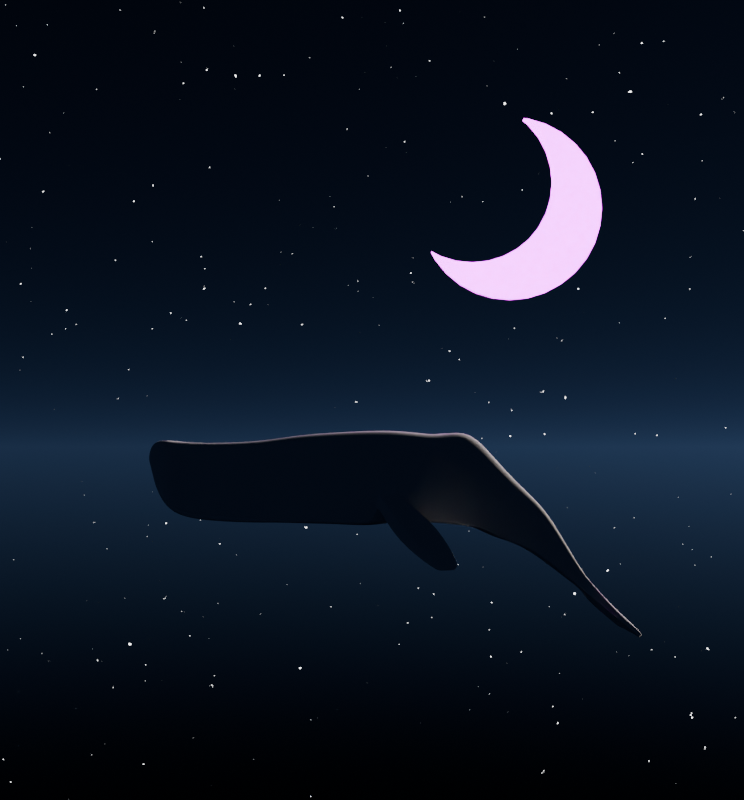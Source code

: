 # Source: Whale10.blend  (saved by Blender 4.0.36; exported with 4.5.12 LTS)
import bpy
from mathutils import Matrix  # noqa: F401  (used for matrix-valued properties, if any)

bpy.ops.wm.read_factory_settings(use_empty=True)
scene = bpy.context.scene
scene.name = 'Scene'

# ---- collections
col_collection = bpy.data.collections.new('Collection'); scene.collection.children.link(col_collection)

# ---- images (referenced by path relative to the original .blend; pixels are not part of the script)
import os
ASSET_DIR = os.environ.get("B2B_ASSET_DIR", "")  # directory of the original .blend (textures are referenced by path, not embedded)
HERE = os.path.dirname(os.path.abspath(__file__))  # packed textures are extracted next to this script under _unpacked/

def load_image(name, relpath, width, height, colorspace="sRGB"):
    """Load a texture the original file referenced (path relative to the .blend, or extracted next to this script)."""
    p = next((c for c in (os.path.join(HERE, relpath), os.path.join(ASSET_DIR, relpath)) if relpath and os.path.exists(c)), "")
    if p:
        img = bpy.data.images.load(p, check_existing=True)
        img.name = name
    else:  # same state as the original file: an image datablock whose file is absent (Cycles renders it pink)
        img = bpy.data.images.new(name, width, height)
        img.source = "FILE"
        img.filepath = "//" + (relpath or name)
    img.colorspace_settings.name = colorspace
    return img
img_mike_petrucci_uif6h1or1ne_unsplash_jpg = load_image('mike-petrucci-uIf6H1or1nE-unsplash.jpg', 'mike-petrucci-uIf6H1or1nE-unsplash.jpg', 1024, 1024, 'sRGB')

# ---- materials (node trees are filled in below, after node groups)
mat_material_002 = bpy.data.materials.new('Material.002')
mat_material_003 = bpy.data.materials.new('Material.003')
mat_material_003.surface_render_method = 'BLENDED'
mat_material_003.blend_method = 'BLEND'

# ---- node groups
ng_smooth_by_angle = bpy.data.node_groups.new('Smooth by Angle', 'GeometryNodeTree')
_s = ng_smooth_by_angle.interface.new_socket(name='Mesh', in_out='OUTPUT', socket_type='NodeSocketGeometry')
_s = ng_smooth_by_angle.interface.new_socket(name='Mesh', in_out='INPUT', socket_type='NodeSocketGeometry')
_s = ng_smooth_by_angle.interface.new_socket(name='Angle', in_out='INPUT', socket_type='NodeSocketFloat')
_s.subtype = 'ANGLE'
_s.default_value = 0.5236
_s.min_value = 0.0
_s.max_value = 3.142
_s.description = 'Maximum face angle for smooth edges'
_s = ng_smooth_by_angle.interface.new_socket(name='Ignore Sharpness', in_out='INPUT', socket_type='NodeSocketBool')
_s.force_non_field = True
ng_smooth_by_angle.is_modifier = True
_N = ng_smooth_by_angle.nodes; _L = ng_smooth_by_angle.links
n0 = _N.new('GeometryNodeSetShadeSmooth'); n0.name = 'Set Shade Smooth'; n0.location = (120, -80)
n0.domain = 'EDGE'
n1 = _N.new('GeometryNodeSetShadeSmooth'); n1.name = 'Set Shade Smooth.001'; n1.location = (300, -80)
n2 = _N.new('NodeGroupOutput'); n2.name = 'Group Output'; n2.location = (480, -80)
n3 = _N.new('GeometryNodeInputMeshEdgeAngle'); n3.name = 'Edge Angle'; n3.location = (-440, -240)
n4 = _N.new('NodeGroupInput'); n4.name = 'Group Input'; n4.location = (-80, -80)
n5 = _N.new('GeometryNodeInputEdgeSmooth'); n5.name = 'Is Edge Smooth'; n5.location = (-260, -120)
n6 = _N.new('GeometryNodeInputShadeSmooth'); n6.name = 'Is Shade Smooth'; n6.location = (-440, -397)
n7 = _N.new('FunctionNodeCompare'); n7.name = 'Compare'; n7.location = (-260, -260)
n7.operation = 'LESS_EQUAL'
n7.inputs[6].default_value = (0.0, 0.0, 0.0, 0.0)
n7.inputs[7].default_value = (0.0, 0.0, 0.0, 0.0)
n8 = _N.new('FunctionNodeBooleanMath'); n8.name = 'Boolean Math.001'; n8.location = (-80, -260)
n9 = _N.new('NodeGroupInput'); n9.name = 'Group Input.001'; n9.location = (-440, -329)
n10 = _N.new('NodeGroupInput'); n10.name = 'Group Input.002'; n10.location = (-259, -189)
n11 = _N.new('FunctionNodeBooleanMath'); n11.name = 'Boolean Math'; n11.location = (-80, -149)
n11.operation = 'OR'
n12 = _N.new('FunctionNodeBooleanMath'); n12.name = 'Boolean Math.002'; n12.location = (-260, -380)
n12.operation = 'OR'
n13 = _N.new('NodeGroupInput'); n13.name = 'Group Input.003'; n13.location = (-440, -460)
_L.new(n3.outputs[0], n7.inputs[0])
_L.new(n1.outputs[0], n2.inputs[0])
_L.new(n9.outputs[1], n7.inputs[1])
_L.new(n7.outputs[0], n8.inputs[0])
_L.new(n4.outputs[0], n0.inputs[0])
_L.new(n0.outputs[0], n1.inputs[0])
_L.new(n8.outputs[0], n0.inputs[2])
_L.new(n10.outputs[2], n11.inputs[1])
_L.new(n5.outputs[0], n11.inputs[0])
_L.new(n11.outputs[0], n0.inputs[1])
_L.new(n13.outputs[2], n12.inputs[1])
_L.new(n6.outputs[0], n12.inputs[0])
_L.new(n12.outputs[0], n8.inputs[1])
n2.is_active_output = True
ng_auto_smooth = bpy.data.node_groups.new('Auto Smooth', 'GeometryNodeTree')
_s = ng_auto_smooth.interface.new_socket(name='Geometry', in_out='OUTPUT', socket_type='NodeSocketGeometry')
_s = ng_auto_smooth.interface.new_socket(name='Geometry', in_out='INPUT', socket_type='NodeSocketGeometry')
_s = ng_auto_smooth.interface.new_socket(name='Angle', in_out='INPUT', socket_type='NodeSocketFloat')
_s.subtype = 'ANGLE'
_s.min_value = 0.0
_s.max_value = 3.142
ng_auto_smooth.is_modifier = True
_N = ng_auto_smooth.nodes; _L = ng_auto_smooth.links
n0 = _N.new('NodeGroupOutput'); n0.name = 'Group Output'; n0.location = (480, -100)
n1 = _N.new('NodeGroupInput'); n1.name = 'Group Input'; n1.location = (-420, -300)
n2 = _N.new('NodeGroupInput'); n2.name = 'Group Input.001'; n2.location = (-60, -100)
n3 = _N.new('GeometryNodeSetShadeSmooth'); n3.name = 'Set Shade Smooth'; n3.location = (120, -100)
n3.domain = 'EDGE'
n4 = _N.new('GeometryNodeSetShadeSmooth'); n4.name = 'Set Shade Smooth.001'; n4.location = (300, -100)
n5 = _N.new('GeometryNodeInputMeshEdgeAngle'); n5.name = 'Edge Angle'; n5.location = (-420, -220)
n6 = _N.new('GeometryNodeInputEdgeSmooth'); n6.name = 'Is Edge Smooth'; n6.location = (-60, -160)
n7 = _N.new('GeometryNodeInputShadeSmooth'); n7.name = 'Is Face Smooth'; n7.location = (-240, -340)
n8 = _N.new('FunctionNodeBooleanMath'); n8.name = 'Boolean Math'; n8.location = (-60, -220)
n9 = _N.new('FunctionNodeCompare'); n9.name = 'Compare'; n9.location = (-240, -180)
n9.operation = 'LESS_EQUAL'
_L.new(n5.outputs[0], n9.inputs[0])
_L.new(n4.outputs[0], n0.inputs[0])
_L.new(n1.outputs[1], n9.inputs[1])
_L.new(n9.outputs[0], n8.inputs[0])
_L.new(n7.outputs[0], n8.inputs[1])
_L.new(n2.outputs[0], n3.inputs[0])
_L.new(n6.outputs[0], n3.inputs[1])
_L.new(n3.outputs[0], n4.inputs[0])
_L.new(n8.outputs[0], n3.inputs[2])
n0.is_active_output = True

# ---- material node trees
mat_material_002.use_nodes = True; mat_material_002.node_tree.nodes.clear()
_N = mat_material_002.node_tree.nodes; _L = mat_material_002.node_tree.links
n0 = _N.new('ShaderNodeBsdfPrincipled'); n0.name = 'Principled BSDF'; n0.location = (10, 300)
n0.inputs[3].default_value = 1.45
n0.inputs[28].default_value = 9.0
n1 = _N.new('ShaderNodeOutputMaterial'); n1.name = 'Material Output'; n1.location = (300, 300)
n1.target = 'CYCLES'
n2 = _N.new('ShaderNodeTexImage'); n2.name = 'Image Texture'; n2.location = (-739, 207)
n2.image = img_mike_petrucci_uif6h1or1ne_unsplash_jpg
n3 = _N.new('ShaderNodeRGBCurve'); n3.name = 'RGB Curves'; n3.location = (-338, 298)
_c = n3.mapping.curves[1]
while len(_c.points) > 2: _c.points.remove(_c.points[-1])
_c.points[0].location = (0.0, 0.0); _c.points[0].handle_type = 'AUTO'
_c.points[1].location = (0.42727, 0.6625); _c.points[1].handle_type = 'AUTO'
_p = _c.points.new(1.0, 1.0); _p.handle_type = 'AUTO'
_c = n3.mapping.curves[2]
while len(_c.points) > 2: _c.points.remove(_c.points[-1])
_c.points[0].location = (0.0, 0.0); _c.points[0].handle_type = 'AUTO'
_c.points[1].location = (0.23182, 0.81875); _c.points[1].handle_type = 'AUTO'
_p = _c.points.new(1.0, 1.0); _p.handle_type = 'AUTO'
_c = n3.mapping.curves[3]
while len(_c.points) > 2: _c.points.remove(_c.points[-1])
_c.points[0].location = (0.0, 0.0); _c.points[0].handle_type = 'AUTO'
_c.points[1].location = (0.98182, 0.775); _c.points[1].handle_type = 'AUTO'
n3.mapping.update()
n4 = _N.new('ShaderNodeOutputMaterial'); n4.name = 'Material Output.001'; n4.location = (0, 0)
n4.target = 'EEVEE'
n5 = _N.new('ShaderNodeMixShader'); n5.name = 'Mix Shader'; n5.location = (0, 0)
n5.label = 'Disable Shadow'
n5.hide = True
n6 = _N.new('ShaderNodeLightPath'); n6.name = 'Light Path'; n6.location = (0, 0)
n6.hide = True
n7 = _N.new('ShaderNodeBsdfTransparent'); n7.name = 'Transparent BSDF'; n7.location = (0, 0)
n7.hide = True
_L.new(n0.outputs[0], n1.inputs[0])
_L.new(n3.outputs[0], n0.inputs[27])
_L.new(n2.outputs[0], n3.inputs[1])
_L.new(n0.outputs[0], n5.inputs[1])
_L.new(n5.outputs[0], n4.inputs[0])
_L.new(n6.outputs[1], n5.inputs[0])
_L.new(n7.outputs[0], n5.inputs[2])
n1.is_active_output = True
mat_material_003.use_nodes = True; mat_material_003.node_tree.nodes.clear()
_N = mat_material_003.node_tree.nodes; _L = mat_material_003.node_tree.links
n0 = _N.new('ShaderNodeOutputMaterial'); n0.name = 'Material Output'; n0.location = (300, 300)
n0.target = 'CYCLES'
n1 = _N.new('ShaderNodeBsdfPrincipled'); n1.name = 'Principled BSDF'; n1.location = (26, 291)
n1.inputs[3].default_value = 1.45
n1.inputs[28].default_value = 7.1
n2 = _N.new('ShaderNodeValToRGB'); n2.name = 'Color Ramp'; n2.location = (-314, 213)
while len(n2.color_ramp.elements) > 1: n2.color_ramp.elements.remove(n2.color_ramp.elements[-1])
n2.color_ramp.elements[0].position = 0.7455; n2.color_ramp.elements[0].color = (0.0, 0.0, 0.0, 1.0)
_e = n2.color_ramp.elements.new(0.8273); _e.color = (1.0, 1.0, 1.0, 1.0)
n3 = _N.new('ShaderNodeTexNoise'); n3.name = 'Noise Texture'; n3.location = (-547, 245)
n3.normalize = False
n3.inputs[2].default_value = 186.3
n3.inputs[3].default_value = 15.0
n4 = _N.new('ShaderNodeOutputMaterial'); n4.name = 'Material Output.001'; n4.location = (0, 0)
n4.target = 'EEVEE'
n5 = _N.new('ShaderNodeMixShader'); n5.name = 'Mix Shader'; n5.location = (0, 0)
n5.label = 'Disable Shadow'
n5.hide = True
n6 = _N.new('ShaderNodeLightPath'); n6.name = 'Light Path'; n6.location = (0, 0)
n6.hide = True
n7 = _N.new('ShaderNodeBsdfTransparent'); n7.name = 'Transparent BSDF'; n7.location = (0, 0)
n7.hide = True
_L.new(n1.outputs[0], n0.inputs[0])
_L.new(n2.outputs[0], n1.inputs[4])
_L.new(n3.outputs[1], n2.inputs[0])
_L.new(n1.outputs[0], n5.inputs[1])
_L.new(n5.outputs[0], n4.inputs[0])
_L.new(n6.outputs[1], n5.inputs[0])
_L.new(n7.outputs[0], n5.inputs[2])
n0.is_active_output = True

# ---- world
world_world = bpy.data.worlds.new('World'); scene.world = world_world
world_world.use_nodes = True; world_world.node_tree.nodes.clear()
_N = world_world.node_tree.nodes; _L = world_world.node_tree.links
n0 = _N.new('ShaderNodeOutputWorld'); n0.name = 'World Output'; n0.location = (329, 345)
n1 = _N.new('ShaderNodeBackground'); n1.name = 'Background'; n1.location = (39, 345)
n1.inputs[1].default_value = 0.02
n2 = _N.new('ShaderNodeTexSky'); n2.name = 'Sky Texture'; n2.location = (-161, 325)
n2.sun_direction = (-0.1101, -0.1498, 0.9826)
n2.sun_rotation = 1.236
n2.altitude = 5000.0
n2.air_density = 0.1
n2.dust_density = 0.0
n2.ozone_density = 2.0
_L.new(n1.outputs[0], n0.inputs[0])
_L.new(n2.outputs[0], n1.inputs[0])
n0.is_active_output = True
world_world.color = (0.05088, 0.05088, 0.05088)
world_world.use_sun_shadow = False
world_world.sun_shadow_jitter_overblur = 0.0

# ---- cameras
cam_camera = bpy.data.cameras.new('Camera')

# ---- lights
light_sun = bpy.data.lights.new('Sun', 'SUN')
light_sun.transmission_factor = 0.0
light_sun.energy = 1.0

# ---- meshes
me_cube = bpy.data.meshes.new('Cube')
me_cube.from_pydata([(-0.8619, -0.1505, -0.4218), (-0.932, -0.1505, 0.3353), (-0.7432, 0.2976, -0.4218), (-0.8133, 0.2976, 0.3353), (0.9349, -0.6421, -1.161), (0.9143, -0.6421, 0.3619), (0.9448, 0.6075, -1.161), (0.9242, 0.6075, 0.3619), (0.008242, 0.4857, -1.115), (0.07417, 0.4857, 0.3407), (0.03297, -0.4808, -1.115), (0.0989, -0.4808, 0.3407), (-0.5936, 0.4201, -0.7642), (-0.7335, -0.3466, 0.4098), (-0.6224, 0.4201, 0.4098), (-0.7046, -0.3466, -0.7642), (-0.8471, 0.07847, -0.4218), (-0.9171, 0.07847, 0.3353), (0.9448, -0.03461, -1.161), (0.9242, -0.03461, 0.3619), (0.0989, 8.859e-08, 0.3407), (0.03297, 1.55e-08, -1.115), (-0.659, 0.04419, -0.7642), (-0.2947, 0.4875, 0.3691), (-0.3107, -0.4162, -1.037), (-0.2824, 0.4875, -1.037), (-0.3231, -0.4162, 0.3691), (-0.2903, 0.02209, 0.3691), (-0.278, 0.02209, -1.037), (-0.4194, 0.4538, -0.9478), (-0.5584, -0.4209, 0.3832), (-0.4499, 0.03314, -0.9478), (-0.4689, 0.4538, 0.3832), (-0.5089, -0.4209, -0.9478), (-0.4994, 0.03314, 0.3832), (2.636, -0.8745, -1.178), (2.624, -0.8745, 0.5514), (2.458, 0.7855, -1.178), (2.446, 0.7855, 0.5514), (2.527, -0.04945, -1.178), (2.515, -0.04945, 0.5514), (1.897, 0.6751, -1.167), (1.897, -0.03461, -1.167), (1.883, -0.7691, -1.167), (1.85, -0.7691, 0.4913), (1.865, -0.03461, 0.4913), (1.865, 0.6751, 0.4913), (1.436, -0.03461, -1.153), (1.475, -0.6796, -1.153), (1.386, -0.03461, 0.4199), (1.436, 0.6202, -1.153), (1.426, -0.6796, 0.4199), (1.386, 0.6202, 0.4199), (4.135, -0.8385, -1.137), (4.32, -0.8385, 0.5234), (3.962, 0.7325, -1.137), (4.147, 0.7325, 0.5234), (4.026, -0.01345, -1.137), (4.211, -0.01345, 0.5234), (3.26, -0.03062, 0.5843), (3.188, 0.8165, 0.5843), (3.268, -0.9149, -1.224), (3.376, -0.9149, 0.5843), (3.08, 0.8165, -1.224), (3.152, -0.03062, -1.224), (5.0, -0.7143, -1.21), (5.199, -0.7143, 0.6072), (4.91, 0.5798, -1.21), (5.109, 0.5798, 0.6072), (4.954, 0.06398, -1.21), (5.153, 0.06398, 0.6072), (5.747, -0.5515, -1.503), (6.21, -0.5515, -0.5008), (5.707, 0.3658, -1.503), (6.17, 0.3658, -0.5008), (5.735, 0.05136, -1.503), (6.197, 0.05136, -0.5008), (7.49, -0.2635, -2.552), (7.61, -0.2635, -2.363), (7.478, 0.006853, -2.552), (7.598, 0.006853, -2.363), (7.486, -0.08581, -2.552), (7.606, -0.08581, -2.363), (6.971, -0.01145, -1.411), (6.952, 0.2109, -1.411), (6.624, -0.4379, -1.86), (6.98, -0.4379, -1.411), (6.596, 0.2109, -1.86), (6.615, -0.01145, -1.86), (8.406, -0.9982, -3.364), (8.437, -0.9982, -3.298), (8.409, 0.6858, -3.364), (8.44, 0.6858, -3.298), (8.388, -0.1108, -3.364), (8.419, -0.1108, -3.298), (7.741, -0.09833, -2.791), (7.712, -0.6976, -2.791), (7.793, -0.6976, -2.645), (7.822, -0.09833, -2.645), (7.786, 0.3869, -2.645), (7.705, 0.3869, -2.791), (7.908, -0.1046, -2.919), (8.099, -0.8789, -2.971), (8.109, 0.6079, -2.971), (7.862, -0.8789, -2.919), (8.145, -0.1046, -2.971), (7.871, 0.6079, -2.919), (8.119, -0.1077, -3.125), (8.262, -0.9603, -3.125), (8.282, 0.6804, -3.125), (8.091, -0.9603, -3.125), (8.29, -0.1077, -3.125), (8.112, 0.6804, -3.125), (-0.8574, -0.07995, -0.4218), (0.9173, -0.4549, 0.3619), (0.0989, -0.3326, 0.3407), (0.03297, -0.3326, -1.115), (-0.6906, -0.2261, -0.7642), (-0.7194, -0.2261, 0.4098), (-0.9274, -0.07995, 0.3353), (0.9379, -0.4549, -1.161), (-0.313, -0.2811, 0.3691), (-0.3006, -0.2811, -1.037), (-0.4907, -0.281, -0.9478), (-0.5402, -0.281, 0.3832), (2.59, -0.6202, 0.5514), (2.602, -0.6202, -1.178), (1.854, -0.5427, 0.4913), (1.887, -0.5427, -1.167), (1.463, -0.4808, -1.153), (1.413, -0.4808, 0.4199), (4.287, -0.5842, 0.5234), (4.101, -0.5842, -1.137), (3.341, -0.6423, 0.5843), (3.233, -0.6423, -1.224), (5.184, -0.4744, 0.6072), (4.986, -0.4744, -1.21), (6.206, -0.3657, -0.5008), (5.743, -0.3657, -1.503), (7.608, -0.2087, -2.363), (7.489, -0.2087, -2.552), (6.977, -0.3065, -1.411), (6.621, -0.3065, -1.86), (8.403, -0.7176, -3.298), (8.372, -0.7176, -3.364), (7.721, -0.5129, -2.791), (7.802, -0.5129, -2.645), (7.876, -0.6403, -2.919), (8.113, -0.6403, -2.971), (8.1, -0.6975, -3.125), (8.27, -0.6975, -3.125), (-0.9223, -0.0007406, 0.3353), (0.9414, -0.2447, -1.161), (2.565, -0.3348, -1.178), (1.859, -0.2887, 0.4913), (1.4, -0.2577, 0.4199), (4.064, -0.2988, -1.137), (3.3, -0.3365, 0.5843), (4.97, -0.2052, -1.21), (5.739, -0.1572, -1.503), (7.488, -0.1473, -2.552), (6.974, -0.159, -1.411), (8.408, -0.4118, -3.364), (7.812, -0.3056, -2.645), (8.129, -0.3724, -2.971), (8.28, -0.4026, -3.125), (-0.8522, -0.0007406, -0.4218), (0.9208, -0.2447, 0.3619), (0.0989, -0.1663, 0.3407), (0.03297, -0.1663, -1.115), (-0.6748, -0.09098, -0.7642), (-0.7036, -0.09098, 0.4098), (-0.3017, -0.1295, 0.3691), (-0.2893, -0.1295, -1.037), (-0.4703, -0.1239, -0.9478), (-0.5198, -0.1239, 0.3832), (2.552, -0.3348, 0.5514), (1.892, -0.2887, -1.167), (1.449, -0.2577, -1.153), (4.249, -0.2988, 0.5234), (3.192, -0.3365, -1.224), (5.169, -0.2052, 0.6072), (6.201, -0.1572, -0.5008), (7.607, -0.1473, -2.363), (6.618, -0.159, -1.86), (8.44, -0.4118, -3.298), (7.731, -0.3056, -2.791), (7.892, -0.3724, -2.919), (8.11, -0.4026, -3.125), (-0.8468, 0.227, 0.3353), (0.9448, 0.4006, -1.161), (-0.7767, 0.227, -0.4218), (0.9242, 0.4006, 0.3619), (0.08214, 0.3292, 0.3407), (0.01621, 0.3292, -1.115), (-0.6147, 0.299, -0.7642), (-0.6435, 0.299, 0.4098), (-0.281, 0.3376, -1.037), (-0.2933, 0.3376, 0.3691), (-0.4293, 0.3183, -0.9478), (-0.4787, 0.3183, 0.3832), (2.48, 0.5165, -1.178), (2.468, 0.5165, 0.5514), (1.865, 0.4464, 0.4913), (1.897, 0.4464, -1.167), (1.436, 0.4092, -1.153), (1.386, 0.4092, 0.4199), (3.982, 0.4921, -1.137), (4.168, 0.4921, 0.5234), (3.103, 0.5436, -1.224), (3.211, 0.5436, 0.5843), (4.924, 0.4136, -1.21), (5.123, 0.4136, 0.6072), (5.716, 0.2645, -1.503), (6.179, 0.2645, -0.5008), (7.481, -0.023, -2.552), (7.6, -0.023, -2.363), (6.602, 0.1393, -1.86), (6.958, 0.1393, -1.411), (8.376, 0.4172, -3.364), (8.407, 0.4172, -3.298), (7.717, 0.2305, -2.791), (7.797, 0.2305, -2.645), (7.883, 0.3783, -2.919), (8.121, 0.3783, -2.971), (8.114, 0.4264, -3.125), (8.285, 0.4264, -3.125), (-0.815, 0.1461, -0.4218), (0.9242, 0.1637, 0.3619), (0.09126, 0.15, 0.3407), (0.02533, 0.15, -1.115), (-0.6388, 0.1603, -0.7642), (-0.6676, 0.1603, 0.4098), (-0.2793, 0.1659, -1.037), (-0.2917, 0.1659, 0.3691), (-0.4405, 0.1631, -0.9478), (-0.49, 0.1631, 0.3832), (2.493, 0.2085, 0.5514), (1.897, 0.1846, -1.167), (1.436, 0.1677, -1.153), (4.191, 0.217, 0.5234), (3.13, 0.2311, -1.224), (5.139, 0.2233, 0.6072), (6.189, 0.1485, -0.5008), (7.603, -0.05718, -2.363), (6.609, 0.05725, -1.86), (8.452, 0.1226, -3.298), (7.73, 0.05155, -2.791), (7.897, 0.1155, -2.919), (8.117, 0.1357, -3.125), (-0.8851, 0.1461, 0.3353), (0.9448, 0.1637, -1.161), (2.506, 0.2085, -1.178), (1.865, 0.1846, 0.4913), (1.386, 0.1677, 0.4199), (4.006, 0.217, -1.137), (3.238, 0.2311, 0.5843), (4.941, 0.2233, -1.21), (5.726, 0.1485, -1.503), (7.484, -0.05718, -2.552), (6.965, 0.05725, -1.411), (8.42, 0.1226, -3.364), (7.811, 0.05155, -2.645), (8.134, 0.1155, -2.971), (8.288, 0.1357, -3.125), (3.716, -0.02203, 0.5811), (3.673, -0.8767, -1.147), (3.492, 0.7745, -1.147), (3.648, 0.7745, 0.5811), (3.829, -0.8767, 0.5811), (3.56, -0.02203, -1.147), (3.794, -0.6133, 0.5811), (3.638, -0.6133, -1.147), (3.755, -0.3176, 0.5811), (3.599, -0.3176, -1.147), (3.514, 0.5179, -1.147), (3.67, 0.5179, 0.5811), (3.539, 0.224, -1.147), (3.695, 0.224, 0.5811), (4.352, 0.01443, -1.167), (4.438, -0.6302, -1.167), (4.677, -0.7938, 0.5065), (4.591, 0.01443, 0.5065), (4.534, 0.6775, 0.5065), (4.295, 0.5449, -1.167), (4.411, -0.5447, -1.167), (4.651, -0.5447, 0.5065), (4.621, -0.2651, 0.5065), (4.382, -0.2651, -1.167), (4.313, 0.4639, -1.167), (4.552, 0.4639, 0.5065), (4.334, 0.2193, -1.167), (4.573, 0.2193, 0.5065), (7.434, -0.06568, -2.16), (7.256, -0.3107, -2.365), (7.239, 0.0621, -2.365), (7.423, 0.0621, -2.16), (7.439, -0.3107, -2.16), (7.25, -0.06568, -2.365), (7.438, -0.2352, -2.16), (7.254, -0.2352, -2.365), (7.436, -0.1504, -2.16), (7.252, -0.1504, -2.365), (7.243, 0.02093, -2.365), (7.426, 0.02093, -2.16), (7.247, -0.02621, -2.365), (7.43, -0.02621, -2.16), (6.62, 0.2884, -0.9013), (6.654, -0.4947, -0.9013), (6.214, 0.01996, -1.632), (6.643, 0.01996, -0.9013), (6.225, -0.4947, -1.632), (6.191, 0.2884, -1.632), (6.222, -0.3361, -1.632), (6.651, -0.3361, -0.9013), (6.647, -0.1581, -0.9013), (6.218, -0.1581, -1.632), (6.628, 0.2019, -0.9013), (6.199, 0.2019, -1.632), (6.207, 0.1029, -1.632), (6.636, 0.1029, -0.9013), (5.429, 0.05767, -1.312), (5.458, -0.6329, -1.312), (5.709, -0.6329, 0.003776), (5.68, 0.05767, 0.003776), (5.644, 0.4728, 0.003776), (5.393, 0.4728, -1.312), (5.449, -0.4201, -1.312), (5.7, -0.4201, 0.003776), (5.69, -0.1812, 0.003776), (5.439, -0.1812, -1.312), (5.404, 0.339, -1.312), (5.656, 0.339, 0.003776), (5.417, 0.1859, -1.312), (5.669, 0.1859, 0.003776), (-0.9922, -0.1505, 0.07342), (-0.8735, 0.2976, 0.07342), (0.9313, 0.6075, -0.165), (0.9214, -0.6421, -0.165), (0.07609, -0.4808, -0.163), (0.05137, 0.4857, -0.163), (-0.6124, 0.4201, 0.003732), (-0.7235, -0.3466, 0.003732), (-0.9774, 0.07847, 0.07342), (-0.3188, -0.4162, -0.1171), (-0.2904, 0.4875, -0.1171), (-0.4518, 0.4538, -0.07714), (-0.5412, -0.4209, -0.07714), (2.45, 0.7855, -0.04668), (2.628, -0.8745, -0.04668), (1.861, -0.7691, -0.08231), (1.876, 0.6751, -0.08231), (1.403, 0.6202, -0.1243), (1.443, -0.6796, -0.1243), (4.083, 0.7325, -0.05076), (4.256, -0.8385, -0.05076), (3.151, 0.8165, -0.04111), (3.339, -0.9149, -0.04111), (5.04, 0.5798, -0.02151), (5.13, -0.7143, -0.02151), (6.01, 0.3658, -0.8473), (6.05, -0.5515, -0.8473), (7.556, 0.006853, -2.428), (7.568, -0.2635, -2.428), (6.829, 0.2109, -1.566), (6.857, -0.4379, -1.566), (8.429, 0.6858, -3.321), (8.427, -0.9982, -3.321), (8.408, -0.1108, -3.321), (7.765, -0.6976, -2.695), (7.758, 0.3869, -2.695), (8.017, -0.8789, -2.953), (8.027, 0.6079, -2.953), (8.203, -0.9603, -3.125), (8.223, 0.6804, -3.125), (8.392, -0.7176, -3.321), (-0.9876, -0.07995, 0.07342), (8.429, -0.4118, -3.321), (-0.9825, -0.0007406, 0.07342), (8.396, 0.4172, -3.321), (-0.907, 0.227, 0.07342), (-0.9453, 0.1461, 0.07342), (8.441, 0.1226, -3.321), (3.594, 0.7745, -0.01674), (3.775, -0.8767, -0.01674), (4.594, -0.7938, -0.07244), (4.451, 0.6775, -0.07244), (7.359, 0.0621, -2.231), (7.376, -0.3107, -2.231), (6.506, -0.4947, -1.154), (6.472, 0.2884, -1.154), (5.622, -0.6329, -0.4514), (5.557, 0.4728, -0.4514), (3.355, -0.9132, -0.3326), (3.751, -0.8784, -0.325), (-0.8434, 0.2976, -0.04093), (0.9344, 0.6075, -0.395), (0.9245, -0.6421, -0.395), (0.06614, -0.4808, -0.3829), (0.04141, 0.4857, -0.3829), (-0.6081, 0.4201, -0.1736), (-0.7191, -0.3466, -0.1736), (-0.9473, 0.07847, -0.04093), (-0.3169, -0.4162, -0.3294), (-0.2886, 0.4875, -0.3294), (-0.4443, 0.4538, -0.2782), (-0.5338, -0.4209, -0.2782), (2.452, 0.7855, -0.3078), (2.63, -0.8745, -0.3078), (1.881, 0.6751, -0.3328), (1.411, 0.6202, -0.3619), (4.055, 0.7325, -0.3015), (4.228, -0.8385, -0.3015), (3.135, 0.8165, -0.3142), (5.01, 0.5798, -0.296), (5.1, -0.7143, -0.296), (5.94, 0.3658, -0.9987), (5.98, -0.5515, -0.9987), (7.538, 0.006853, -2.457), (7.55, -0.2635, -2.457), (6.775, 0.2109, -1.634), (8.424, 0.6858, -3.331), (8.422, -0.9982, -3.331), (8.404, -0.1108, -3.331), (7.745, 0.3869, -2.718), (7.991, 0.6079, -2.945), (8.197, 0.6804, -3.125), (8.388, -0.7176, -3.331), (-0.9576, -0.07995, -0.04093), (8.424, -0.4118, -3.331), (-0.9524, -0.0007406, -0.04093), (8.391, 0.4172, -3.331), (-0.8769, 0.227, -0.04093), (-0.9152, 0.1461, -0.04093), (8.436, 0.1226, -3.331), (3.571, 0.7745, -0.2778), (4.415, 0.6469, -0.3252), (7.332, 0.0621, -2.262), (6.407, 0.2884, -1.264), (5.519, 0.4728, -0.6501), (-0.9621, -0.1505, -0.04093), (1.866, -0.7691, -0.3328), (3.323, -0.9149, -0.3142), (6.803, -0.4379, -1.634), (7.752, -0.6976, -2.718), (7.981, -0.8789, -2.945), (8.177, -0.9603, -3.125), (3.751, -0.8767, -0.2778), (4.558, -0.756, -0.3252), (7.348, -0.3107, -2.262), (6.441, -0.4947, -1.264), (5.584, -0.6329, -0.6501), (3.34, -0.9132, -0.3187), (3.73, -0.8784, -0.2504), (-0.7546, 0.2976, -0.3789), (0.9436, 0.6075, -1.075), (0.9337, -0.6027, -1.075), (0.03671, -0.4414, -1.033), (0.01198, 0.4857, -1.033), (-0.5952, 0.4201, -0.6975), (-0.7063, -0.3466, -0.6975), (-0.8584, 0.07847, -0.3789), (-0.3114, -0.3768, -0.9568), (-0.2831, 0.4875, -0.9568), (-0.4222, 0.4538, -0.8722), (-0.5117, -0.4209, -0.8722), (2.457, 0.7855, -1.08), (2.635, -0.8745, -1.08), (1.896, 0.6751, -1.073), (1.433, 0.6202, -1.064), (3.972, 0.7325, -1.042), (4.145, -0.8385, -1.042), (3.086, 0.8165, -1.121), (4.921, 0.5798, -1.107), (5.011, -0.7143, -1.107), (5.734, 0.3658, -1.446), (5.774, -0.5515, -1.446), (7.485, 0.006853, -2.541), (7.497, -0.2635, -2.541), (6.616, 0.2109, -1.835), (8.41, 0.6858, -3.36), (8.408, -0.9982, -3.36), (8.39, -0.1108, -3.36), (7.709, 0.3869, -2.783), (7.885, 0.6079, -2.922), (8.121, 0.6804, -3.125), (8.374, -0.7176, -3.36), (-0.8687, -0.07995, -0.3789), (8.41, -0.4118, -3.36), (-0.8635, -0.0007406, -0.3789), (8.377, 0.4172, -3.36), (-0.788, 0.227, -0.3789), (-0.8263, 0.1461, -0.3789), (8.422, 0.1226, -3.36), (3.501, 0.7745, -1.049), (4.308, 0.5564, -1.072), (7.25, 0.0621, -2.353), (6.215, 0.2884, -1.591), (5.407, 0.4728, -1.237), (-0.8732, -0.1505, -0.3789), (1.881, -0.7691, -1.073), (1.472, -0.6796, -1.064), (3.275, -0.9149, -1.121), (6.644, -0.4379, -1.835), (7.716, -0.6976, -2.783), (7.875, -0.8789, -2.922), (8.101, -0.9603, -3.125), (3.682, -0.8767, -1.049), (4.452, -0.6444, -1.072), (7.266, -0.3107, -2.353), (6.25, -0.4947, -1.591), (5.472, -0.6329, -1.237), (-0.8764, -0.1505, -0.3669), (1.88, -0.7691, -1.047), (1.472, -0.6796, -1.039), (3.276, -0.9149, -1.093), (6.65, -0.4379, -1.828), (7.718, -0.6976, -2.781), (7.879, -0.8789, -2.923), (8.104, -0.9603, -3.125), (3.684, -0.8767, -1.022), (4.455, -0.6483, -1.046), (7.269, -0.3107, -2.35), (6.256, -0.4947, -1.579), (5.476, -0.6329, -1.217), (-0.7577, 0.2976, -0.3669), (0.9433, 0.6075, -1.051), (0.9334, -0.6421, -1.051), (0.03775, -0.4808, -1.01), (0.01302, 0.4857, -1.01), (-0.5957, 0.4201, -0.679), (-0.7067, -0.3466, -0.679), (-0.8615, 0.07847, -0.3669), (-0.3116, -0.4162, -0.9347), (-0.2833, 0.4875, -0.9347), (-0.423, 0.4538, -0.8512), (-0.5125, -0.4209, -0.8512), (2.457, 0.7855, -1.052), (2.635, -0.8745, -1.052), (1.895, 0.6751, -1.047), (1.432, 0.6202, -1.039), (3.975, 0.7325, -1.016), (4.148, -0.8385, -1.016), (3.088, 0.8165, -1.093), (4.924, 0.5798, -1.079), (5.014, -0.7143, -1.079), (5.741, 0.3658, -1.43), (5.781, -0.5515, -1.43), (7.487, 0.006853, -2.538), (7.499, -0.2635, -2.538), (6.621, 0.2109, -1.828), (8.411, 0.6858, -3.359), (8.408, -0.9982, -3.359), (8.39, -0.1108, -3.359), (7.711, 0.3869, -2.781), (7.889, 0.6079, -2.923), (8.124, 0.6804, -3.125), (8.374, -0.7176, -3.359), (-0.8718, -0.07995, -0.3669), (8.411, -0.4118, -3.359), (-0.8667, -0.0007406, -0.3669), (8.378, 0.4172, -3.359), (-0.7912, 0.227, -0.3669), (-0.8295, 0.1461, -0.3669), (8.423, 0.1226, -3.359), (3.503, 0.7745, -1.022), (4.312, 0.5596, -1.046), (7.253, 0.0621, -2.35), (6.222, 0.2884, -1.579), (5.411, 0.4728, -1.217), (-0.7524, 0.2976, -0.387), (0.9438, 0.6075, -1.091), (0.9339, -0.6421, -1.091), (0.036, -0.4808, -1.048), (0.01128, 0.4857, -1.048), (-0.5949, 0.4201, -0.7101), (-0.706, -0.3466, -0.7101), (-0.8563, 0.07847, -0.387), (-0.3113, -0.4162, -0.9719), (-0.2829, 0.4875, -0.9719), (-0.4217, 0.4538, -0.8865), (-0.5112, -0.4209, -0.8865), (2.457, 0.7855, -1.098), (2.635, -0.8745, -1.098), (1.896, 0.6751, -1.091), (1.433, 0.6202, -1.081), (3.97, 0.7325, -1.06), (4.143, -0.8385, -1.06), (3.085, 0.8165, -1.141), (4.919, 0.5798, -1.127), (5.009, -0.7143, -1.127), (5.729, 0.3658, -1.457), (5.769, -0.5515, -1.457), (7.484, 0.006853, -2.543), (7.496, -0.2635, -2.543), (6.612, 0.2109, -1.84), (8.41, 0.6858, -3.361), (8.407, -0.9982, -3.361), (8.389, -0.1108, -3.361), (7.708, 0.3869, -2.784), (7.882, 0.6079, -2.921), (8.119, 0.6804, -3.125), (8.373, -0.7176, -3.361), (-0.8665, -0.07995, -0.387), (8.41, -0.4118, -3.361), (-0.8614, -0.0007406, -0.387), (8.377, 0.4172, -3.361), (-0.7859, 0.227, -0.387), (-0.8242, 0.1461, -0.387), (8.422, 0.1226, -3.361), (3.499, 0.7745, -1.068), (4.306, 0.5543, -1.09), (7.248, 0.0621, -2.355), (6.211, 0.2884, -1.598), (5.404, 0.4728, -1.252), (-0.8711, -0.1505, -0.387), (1.881, -0.7691, -1.091), (1.473, -0.6796, -1.081), (3.273, -0.9149, -1.141), (6.64, -0.4379, -1.84), (7.715, -0.6976, -2.784), (7.873, -0.8789, -2.921), (8.099, -0.9603, -3.125), (3.68, -0.8767, -1.068), (4.449, -0.6417, -1.09), (7.264, -0.3107, -2.355), (6.245, -0.4947, -1.598), (5.469, -0.6329, -1.252), (-0.8494, 0.01437, 0.3486), (-0.846, 0.06771, 0.3486), (-0.6779, 0.1228, 0.3988), (-0.6915, 0.04463, 0.3988), (-0.5646, 0.03719, 0.3809), (-0.5583, 0.1247, 0.3809), (-0.7022, -0.0464, 0.3988), (-0.5784, -0.06859, 0.3809), (-0.8244, 0.1133, 0.3486), (-0.8002, 0.01224, 0.3237), (-0.7979, 0.04734, 0.3237), (-0.6963, 0.03215, 0.3567), (-0.6128, 0.02726, 0.345), (-0.7033, -0.02775, 0.3567), (-0.6218, -0.04234, 0.345), (-0.6832, 0.1102, 0.3661), (-0.6923, 0.05816, 0.3661), (-0.795, 0.07352, 0.3327), (-0.6079, 0.05321, 0.3542), (-0.6036, 0.1114, 0.3542), (-0.7807, 0.1038, 0.3327), (3.325, -0.9037, -0.8777), (3.632, -0.8878, -0.8587), (3.379, -0.903, -0.6525), (3.391, -0.903, -0.656), (3.676, -0.8885, -0.6355), (3.692, -0.8885, -0.6541), (3.331, -0.9037, -0.8451), (3.366, -0.9037, -0.6514), (3.641, -0.8878, -0.8275), (3.692, -0.8878, -0.6423), (3.329, -0.9037, -0.857), (3.33, -0.9037, -0.8522), (3.638, -0.8878, -0.8388), (3.639, -0.8878, -0.8342), (4.448, -1.568, -1.986), (4.703, -1.555, -1.981), (4.493, -1.567, -1.928), (4.503, -1.567, -1.929), (4.739, -1.555, -1.924), (4.753, -1.555, -1.929), (4.453, -1.568, -1.977), (4.482, -1.568, -1.928), (4.71, -1.555, -1.973), (4.752, -1.555, -1.926), (4.451, -1.568, -1.98), (4.452, -1.568, -1.979), (4.708, -1.555, -1.976), (4.709, -1.555, -1.975), (3.724, -0.9806, -0.8238), (3.722, -0.9806, -0.8302), (3.374, -0.9986, -0.8404), (3.414, -0.9986, -0.6578), (3.367, -0.9986, -0.8712), (3.371, -0.9986, -0.8516), (3.782, -0.9806, -0.6492), (3.721, -0.9806, -0.8345), (3.715, -0.9806, -0.8532), (3.764, -0.9814, -0.6428), (3.428, -0.9978, -0.6588), (3.372, -0.9986, -0.8471), (3.441, -0.9978, -0.6621), (3.782, -0.9814, -0.6603), (1.364, -0.6734, -0.3673), (1.454, -0.6796, -0.4687), (1.448, -0.6796, -0.2751), (1.536, -0.698, -0.3559), (1.454, -0.6796, -0.4687), (1.45, -0.6982, -0.3619), (1.364, -0.6921, -0.3673), (1.448, -0.6982, -0.2751), (1.536, -0.7167, -0.3559), (4.387, -1.258, -1.432), (3.698, -1.293, -1.451), (3.685, -1.293, -1.488), (4.501, -1.258, -1.225), (4.38, -1.258, -1.444), (4.465, -1.259, -1.218), (4.501, -1.259, -1.238), (4.383, -1.258, -1.439), (3.776, -1.293, -1.235), (3.693, -1.293, -1.464), (4.368, -1.258, -1.466), (3.805, -1.292, -1.237), (3.695, -1.293, -1.459), (3.83, -1.292, -1.241), (4.745, -1.542, -1.962), (4.371, -1.562, -1.968), (4.364, -1.562, -1.981), (4.806, -1.542, -1.891), (4.741, -1.542, -1.966), (4.787, -1.543, -1.889), (4.807, -1.543, -1.896), (4.743, -1.542, -1.964), (4.414, -1.562, -1.895), (4.369, -1.562, -1.973), (4.734, -1.542, -1.973), (4.429, -1.561, -1.895), (4.37, -1.562, -1.971), (4.443, -1.561, -1.897)], [], [(380, 189, 3, 336), (340, 9, 7, 337), (177, 42, 39, 153), (342, 13, 1, 335), (116, 120, 4, 10), (118, 119, 1, 13), (114, 115, 11, 5), (122, 116, 10, 24), (338, 5, 11, 339), (345, 23, 9, 340), (336, 3, 14, 341), (113, 117, 15, 0), (124, 118, 13, 30), (347, 30, 13, 342), (151, 171, 634, 628), (227, 231, 22, 16), (233, 230, 21, 28), (228, 229, 20, 19), (171, 175, 635, 634), (230, 251, 18, 21), (204, 41, 37, 201), (378, 151, 17, 343), (235, 233, 28, 31), (229, 234, 27, 20), (339, 11, 26, 344), (115, 121, 26, 11), (346, 32, 23, 345), (123, 122, 24, 33), (117, 123, 33, 15), (341, 14, 32, 346), (231, 235, 31, 22), (234, 236, 34, 27), (344, 26, 30, 347), (121, 124, 30, 26), (623, 266, 53, 587), (278, 265, 58, 240), (127, 44, 36, 125), (351, 46, 38, 348), (253, 45, 40, 237), (616, 43, 35, 583), (617, 48, 43, 616), (254, 49, 45, 253), (352, 52, 46, 351), (130, 51, 44, 127), (205, 50, 41, 204), (178, 47, 42, 177), (152, 18, 47, 178), (190, 6, 50, 205), (114, 5, 51, 130), (337, 7, 52, 352), (228, 19, 49, 254), (572, 4, 48, 617), (286, 281, 66, 135), (288, 279, 69, 158), (275, 267, 55, 207), (274, 270, 57, 156), (271, 269, 54, 131), (383, 268, 56, 354), (348, 38, 60, 356), (125, 36, 62, 133), (153, 39, 64, 180), (201, 37, 63, 209), (237, 40, 59, 256), (583, 35, 61, 618), (328, 323, 72, 137), (330, 321, 75, 159), (386, 283, 68, 358), (292, 282, 70, 242), (624, 280, 65, 590), (289, 284, 67, 211), (625, 294, 77, 594), (306, 293, 82, 244), (392, 325, 74, 360), (334, 324, 76, 243), (627, 322, 71, 592), (331, 326, 73, 213), (150, 108, 90, 143), (188, 107, 93, 162), (303, 295, 79, 215), (302, 298, 81, 160), (299, 297, 78, 139), (387, 296, 80, 362), (390, 307, 84, 364), (314, 308, 86, 141), (316, 309, 88, 184), (318, 312, 87, 217), (320, 310, 83, 260), (626, 311, 85, 619), (375, 143, 90, 367), (382, 246, 94, 368), (374, 109, 92, 366), (264, 111, 94, 246), (622, 110, 89, 597), (225, 112, 91, 219), (215, 79, 100, 221), (594, 77, 96, 620), (244, 82, 98, 262), (362, 80, 99, 370), (160, 81, 95, 186), (139, 78, 97, 146), (221, 100, 106, 223), (620, 96, 104, 621), (262, 98, 105, 263), (370, 99, 103, 372), (186, 95, 101, 187), (146, 97, 102, 148), (223, 106, 112, 225), (621, 104, 110, 622), (263, 105, 111, 264), (372, 103, 109, 374), (187, 101, 107, 188), (148, 102, 108, 150), (164, 148, 150, 165), (104, 147, 149, 110), (163, 146, 148, 164), (96, 145, 147, 104), (183, 139, 146, 163), (77, 140, 145, 96), (377, 185, 143, 375), (311, 313, 142, 85), (315, 314, 141, 161), (301, 299, 139, 183), (294, 300, 140, 77), (110, 149, 144, 89), (165, 150, 143, 185), (322, 327, 138, 71), (329, 328, 137, 182), (35, 126, 134, 61), (176, 125, 133, 157), (273, 271, 131, 179), (266, 272, 132, 53), (280, 285, 136, 65), (287, 286, 135, 181), (167, 114, 130, 155), (4, 120, 129, 48), (48, 129, 128, 43), (155, 130, 127, 154), (154, 127, 125, 176), (172, 175, 124, 121), (170, 174, 123, 117), (174, 173, 122, 123), (168, 172, 121, 115), (335, 1, 119, 376), (175, 171, 118, 124), (166, 170, 117, 113), (173, 169, 116, 122), (167, 168, 115, 114), (171, 151, 119, 118), (169, 152, 120, 116), (43, 128, 126, 35), (21, 18, 152, 169), (250, 17, 629, 636), (19, 20, 168, 167), (28, 21, 169, 173), (16, 22, 170, 166), (232, 250, 636, 630), (20, 27, 172, 168), (31, 28, 173, 174), (22, 31, 174, 170), (27, 34, 175, 172), (45, 154, 176, 40), (49, 155, 154, 45), (19, 167, 155, 49), (282, 287, 181, 70), (265, 273, 179, 58), (40, 176, 157, 59), (324, 329, 182, 76), (111, 165, 185, 94), (293, 301, 183, 82), (310, 315, 161, 83), (368, 94, 185, 377), (82, 183, 163, 98), (98, 163, 164, 105), (105, 164, 165, 111), (147, 187, 188, 149), (145, 186, 187, 147), (140, 160, 186, 145), (313, 316, 184, 142), (300, 302, 160, 140), (149, 188, 162, 144), (327, 330, 159, 138), (126, 153, 180, 134), (272, 274, 156, 132), (285, 288, 158, 136), (120, 152, 178, 129), (129, 178, 177, 128), (376, 119, 151, 378), (128, 177, 153, 126), (103, 224, 226, 109), (248, 223, 225, 249), (99, 222, 224, 103), (247, 221, 223, 248), (80, 216, 222, 99), (259, 215, 221, 247), (249, 225, 219, 261), (109, 226, 220, 92), (366, 92, 220, 379), (307, 317, 218, 84), (319, 318, 217, 245), (305, 303, 215, 259), (333, 331, 213, 258), (325, 332, 214, 74), (296, 304, 216, 80), (291, 289, 211, 257), (283, 290, 212, 68), (38, 202, 210, 60), (252, 201, 209, 241), (277, 275, 207, 255), (7, 192, 206, 52), (251, 190, 205, 239), (239, 205, 204, 238), (52, 206, 203, 46), (46, 203, 202, 38), (268, 276, 208, 56), (23, 32, 200, 198), (12, 29, 199, 195), (9, 23, 198, 193), (29, 25, 197, 199), (238, 204, 201, 252), (8, 6, 190, 194), (14, 3, 189, 196), (7, 9, 193, 192), (25, 8, 194, 197), (2, 12, 195, 191), (32, 14, 196, 200), (381, 250, 189, 380), (343, 17, 250, 381), (42, 238, 252, 39), (47, 239, 238, 42), (18, 251, 239, 47), (270, 277, 255, 57), (39, 252, 241, 64), (279, 291, 257, 69), (321, 333, 258, 75), (298, 305, 259, 81), (309, 319, 245, 88), (107, 249, 261, 93), (81, 259, 247, 95), (95, 247, 248, 101), (101, 248, 249, 107), (224, 263, 264, 226), (222, 262, 263, 224), (216, 244, 262, 222), (226, 264, 246, 220), (379, 220, 246, 382), (317, 320, 260, 218), (332, 334, 243, 214), (304, 306, 244, 216), (290, 292, 242, 212), (202, 237, 256, 210), (192, 228, 254, 206), (206, 254, 253, 203), (203, 253, 237, 202), (276, 278, 240, 208), (198, 200, 236, 234), (195, 199, 235, 231), (193, 198, 234, 229), (199, 197, 233, 235), (194, 190, 251, 230), (196, 189, 250, 232), (192, 193, 229, 228), (197, 194, 230, 233), (191, 195, 231, 227), (200, 196, 232, 236), (210, 256, 278, 276), (64, 241, 277, 270), (60, 210, 276, 268), (241, 209, 275, 277), (134, 180, 274, 272), (59, 157, 273, 265), (61, 134, 272, 266), (157, 133, 271, 273), (356, 60, 268, 383), (133, 62, 269, 271), (180, 64, 270, 274), (209, 63, 267, 275), (256, 59, 265, 278), (208, 240, 292, 290), (57, 255, 291, 279), (56, 208, 290, 283), (255, 207, 289, 291), (132, 156, 288, 285), (58, 179, 287, 282), (179, 131, 286, 287), (53, 132, 285, 280), (207, 55, 284, 289), (587, 53, 280, 624), (240, 58, 282, 292), (354, 56, 283, 386), (156, 57, 279, 288), (131, 54, 281, 286), (291, 289, 284, 280, 285, 288, 279), (218, 260, 306, 304), (88, 245, 305, 298), (84, 218, 304, 296), (245, 217, 303, 305), (142, 184, 302, 300), (83, 161, 301, 293), (85, 142, 300, 294), (161, 141, 299, 301), (364, 84, 296, 387), (141, 86, 297, 299), (184, 88, 298, 302), (217, 87, 295, 303), (260, 83, 293, 306), (619, 85, 294, 625), (214, 243, 320, 317), (75, 258, 319, 309), (258, 213, 318, 319), (74, 214, 317, 307), (138, 159, 316, 313), (76, 182, 315, 310), (182, 137, 314, 315), (71, 138, 313, 311), (592, 71, 311, 626), (243, 76, 310, 320), (213, 73, 312, 318), (159, 75, 309, 316), (137, 72, 308, 314), (360, 74, 307, 390), (212, 242, 334, 332), (69, 257, 333, 321), (68, 212, 332, 325), (257, 211, 331, 333), (136, 158, 330, 327), (70, 181, 329, 324), (181, 135, 328, 329), (65, 136, 327, 322), (211, 67, 326, 331), (590, 65, 322, 627), (242, 70, 324, 334), (358, 68, 325, 392), (158, 69, 321, 330), (135, 66, 323, 328), (414, 358, 392, 439), (66, 359, 391, 323), (416, 360, 390, 438), (72, 361, 389, 308), (86, 365, 388, 297), (420, 364, 387, 437), (411, 354, 386, 436), (54, 355, 385, 281), (62, 357, 384, 269), (431, 379, 382, 434), (402, 343, 381, 433), (433, 381, 380, 432), (421, 366, 379, 431), (428, 376, 378, 430), (423, 368, 377, 429), (440, 335, 376, 428), (429, 377, 375, 427), (425, 372, 374, 426), (102, 371, 373, 108), (424, 370, 372, 425), (97, 369, 371, 102), (418, 362, 370, 424), (78, 363, 369, 97), (108, 373, 367, 90), (426, 374, 366, 421), (434, 382, 368, 423), (427, 375, 367, 422), (308, 389, 365, 86), (438, 390, 364, 420), (437, 387, 362, 418), (323, 391, 361, 72), (439, 392, 360, 416), (297, 388, 363, 78), (281, 385, 359, 66), (436, 386, 358, 414), (36, 349, 357, 62), (407, 348, 356, 413), (435, 383, 354, 411), (5, 338, 353, 51), (396, 337, 352, 410), (410, 352, 351, 409), (51, 353, 350, 44), (44, 350, 349, 36), (409, 351, 348, 407), (269, 384, 355, 54), (403, 344, 347, 406), (400, 341, 346, 405), (405, 346, 345, 404), (398, 339, 344, 403), (430, 378, 343, 402), (406, 347, 342, 401), (395, 336, 341, 400), (404, 345, 340, 399), (397, 338, 339, 398), (401, 342, 335, 440), (399, 340, 337, 396), (432, 380, 336, 395), (413, 356, 383, 435), (384, 357, 393, 394), (447, 384, 394, 453), (543, 413, 435, 565), (357, 442, 452, 393), (562, 432, 395, 525), (529, 399, 396, 526), (531, 401, 440, 512), (527, 397, 398, 528), (534, 404, 399, 529), (525, 395, 400, 530), (536, 406, 401, 531), (560, 430, 402, 532), (528, 398, 403, 533), (535, 405, 404, 534), (530, 400, 405, 535), (533, 403, 406, 536), (539, 409, 407, 537), (540, 410, 409, 539), (526, 396, 410, 540), (565, 435, 411, 541), (537, 407, 413, 543), (566, 436, 414, 544), (569, 439, 416, 546), (567, 437, 418, 548), (568, 438, 420, 550), (557, 427, 422, 552), (564, 434, 423, 553), (556, 426, 421, 551), (548, 418, 424, 554), (554, 424, 425, 555), (555, 425, 426, 556), (559, 429, 427, 557), (512, 440, 428, 558), (553, 423, 429, 559), (558, 428, 430, 560), (551, 421, 431, 561), (563, 433, 432, 562), (532, 402, 433, 563), (561, 431, 434, 564), (541, 411, 436, 566), (550, 420, 437, 567), (546, 416, 438, 568), (544, 414, 439, 569), (359, 415, 451, 391), (361, 417, 450, 389), (365, 443, 449, 388), (355, 412, 448, 385), (371, 445, 446, 373), (369, 444, 445, 371), (363, 419, 444, 369), (373, 446, 422, 367), (389, 450, 443, 365), (391, 451, 417, 361), (388, 449, 419, 363), (385, 448, 415, 359), (349, 408, 442, 357), (338, 397, 691, 693, 353), (353, 693, 694, 441, 350), (350, 441, 408, 349), (384, 447, 412, 355), (589, 473, 498, 614), (591, 475, 497, 613), (595, 479, 496, 612), (586, 470, 495, 611), (606, 490, 493, 609), (577, 461, 492, 608), (608, 492, 491, 607), (596, 480, 490, 606), (603, 487, 489, 605), (598, 482, 488, 604), (615, 499, 487, 603), (604, 488, 486, 602), (600, 484, 485, 601), (599, 483, 484, 600), (593, 477, 483, 599), (601, 485, 480, 596), (609, 493, 482, 598), (602, 486, 481, 597), (613, 497, 479, 595), (612, 496, 477, 593), (614, 498, 475, 591), (611, 495, 473, 589), (582, 466, 472, 588), (610, 494, 470, 586), (571, 455, 469, 585), (585, 469, 468, 584), (584, 468, 466, 582), (578, 462, 465, 581), (575, 459, 464, 580), (580, 464, 463, 579), (573, 457, 462, 578), (605, 489, 461, 577), (581, 465, 460, 576), (570, 454, 459, 575), (579, 463, 458, 574), (572, 456, 457, 573), (576, 460, 499, 615), (574, 458, 455, 571), (607, 491, 454, 570), (588, 472, 494, 610), (545, 474, 511, 524), (547, 476, 510, 523), (516, 503, 509, 522), (542, 471, 508, 521), (518, 505, 506, 519), (517, 504, 505, 518), (549, 478, 504, 517), (519, 506, 481, 552), (523, 510, 503, 516), (524, 511, 476, 547), (522, 509, 478, 549), (521, 508, 474, 545), (538, 467, 502, 515), (527, 456, 501, 514), (514, 501, 500, 513), (513, 500, 467, 538), (520, 507, 471, 542), (447, 520, 542, 412), (441, 513, 538, 408), (693, 691, 697, 698), (397, 527, 514, 692, 691), (408, 538, 515, 442), (448, 521, 545, 415), (449, 522, 549, 419), (451, 524, 547, 417), (450, 523, 516, 443), (446, 519, 552, 422), (419, 549, 517, 444), (444, 517, 518, 445), (445, 518, 519, 446), (412, 542, 521, 448), (443, 516, 522, 449), (417, 547, 523, 450), (415, 545, 524, 451), (473, 544, 569, 498), (475, 546, 568, 497), (479, 550, 567, 496), (470, 541, 566, 495), (490, 561, 564, 493), (461, 532, 563, 492), (492, 563, 562, 491), (480, 551, 561, 490), (487, 558, 560, 489), (482, 553, 559, 488), (499, 512, 558, 487), (488, 559, 557, 486), (484, 555, 556, 485), (483, 554, 555, 484), (477, 548, 554, 483), (485, 556, 551, 480), (493, 564, 553, 482), (486, 557, 552, 481), (497, 568, 550, 479), (496, 567, 548, 477), (498, 569, 546, 475), (495, 566, 544, 473), (466, 537, 543, 472), (494, 565, 541, 470), (455, 526, 540, 469), (469, 540, 539, 468), (468, 539, 537, 466), (462, 533, 536, 465), (459, 530, 535, 464), (464, 535, 534, 463), (457, 528, 533, 462), (489, 560, 532, 461), (465, 536, 531, 460), (454, 525, 530, 459), (463, 534, 529, 458), (456, 527, 528, 457), (460, 531, 512, 499), (458, 529, 526, 455), (491, 562, 525, 454), (472, 543, 565, 494), (63, 588, 610, 267), (191, 607, 570, 2), (8, 574, 571, 6), (15, 576, 615, 0), (4, 572, 573, 10), (25, 579, 574, 8), (2, 570, 575, 12), (33, 581, 576, 15), (166, 605, 577, 16), (10, 573, 578, 24), (29, 580, 579, 25), (12, 575, 580, 29), (24, 578, 581, 33), (41, 584, 582, 37), (50, 585, 584, 41), (6, 571, 585, 50), (267, 610, 586, 55), (37, 582, 588, 63), (284, 611, 589, 67), (326, 614, 591, 73), (295, 612, 593, 79), (312, 613, 595, 87), (144, 602, 597, 89), (261, 609, 598, 93), (112, 601, 596, 91), (79, 593, 599, 100), (100, 599, 600, 106), (106, 600, 601, 112), (162, 604, 602, 144), (0, 615, 603, 113), (93, 598, 604, 162), (113, 603, 605, 166), (91, 596, 606, 219), (227, 608, 607, 191), (16, 577, 608, 227), (219, 606, 609, 261), (55, 586, 611, 284), (87, 595, 612, 295), (73, 591, 613, 312), (67, 589, 614, 326), (474, 590, 627, 511), (476, 592, 626, 510), (503, 619, 625, 509), (471, 587, 624, 508), (505, 621, 622, 506), (504, 620, 621, 505), (478, 594, 620, 504), (506, 622, 597, 481), (510, 626, 619, 503), (511, 627, 592, 476), (509, 625, 594, 478), (508, 624, 590, 474), (467, 583, 618, 502), (456, 572, 617, 501), (501, 617, 616, 500), (500, 616, 583, 467), (507, 623, 587, 471), (629, 631, 644, 645), (632, 633, 647, 646), (629, 628, 637, 638), (631, 629, 638, 639), (17, 151, 628, 629), (175, 34, 632, 635), (236, 232, 630, 633), (34, 236, 633, 632), (639, 638, 637, 641), (640, 639, 641, 642), (628, 634, 641, 637), (632, 631, 639, 640), (634, 635, 642, 641), (635, 632, 640, 642), (647, 643, 644, 646), (643, 648, 645, 644), (633, 630, 643, 647), (636, 629, 645, 648), (631, 632, 646, 644), (630, 636, 648, 643), (502, 618, 659, 660), (721, 714, 671, 676), (393, 452, 651, 652), (618, 61, 649, 659), (507, 520, 657, 662), (453, 394, 654, 653), (442, 515, 655, 656), (394, 393, 652, 654), (61, 266, 650, 649), (515, 502, 660, 655), (447, 453, 653, 658), (623, 507, 662, 661), (266, 623, 661, 650), (452, 442, 656, 651), (520, 447, 658, 657), (663, 664, 675, 676, 671, 672, 667, 668, 666, 665, 670, 669, 674, 673), (722, 715, 669, 670), (723, 716, 663, 673), (714, 717, 672, 671), (724, 718, 675, 664), (717, 719, 667, 672), (725, 722, 670, 665), (716, 724, 664, 663), (726, 723, 673, 674), (727, 725, 665, 666), (718, 721, 676, 675), (719, 720, 668, 667), (715, 726, 674, 669), (720, 727, 666, 668), (654, 652, 689, 690), (655, 660, 688, 679), (653, 654, 690, 686), (661, 662, 678, 684), (652, 651, 687, 689), (660, 659, 682, 688), (649, 650, 685, 681), (651, 656, 680, 687), (658, 653, 686, 683), (650, 661, 684, 685), (657, 658, 683, 677), (659, 649, 681, 682), (656, 655, 679, 680), (662, 657, 677, 678), (696, 695, 699), (694, 693, 698, 699), (694, 692, 514, 513, 441), (691, 692, 695, 697), (692, 694, 699, 695), (699, 698, 696), (697, 695, 696), (698, 697, 696), (690, 689, 713, 706), (679, 688, 712, 701), (686, 690, 706, 705), (684, 678, 707, 704), (689, 687, 711, 713), (688, 682, 709, 712), (681, 685, 710, 702), (687, 680, 708, 711), (683, 686, 705, 703), (685, 684, 704, 710), (677, 683, 703, 700), (682, 681, 702, 709), (680, 679, 701, 708), (678, 677, 700, 707), (706, 713, 727, 720), (701, 712, 726, 715), (705, 706, 720, 719), (704, 707, 721, 718), (713, 711, 725, 727), (712, 709, 723, 726), (702, 710, 724, 716), (711, 708, 722, 725), (703, 705, 719, 717), (710, 704, 718, 724), (700, 703, 717, 714), (709, 702, 716, 723), (708, 701, 715, 722), (707, 700, 714, 721)])
me_cube.polygons.foreach_set('use_smooth', [True] * 722)
_uv = me_cube.uv_layers.new(name='UVMap')
_uv.uv.foreach_set('vector', [0.5385, 0.2097, 0.625, 0.2097, 0.625, 0.25, 0.5385, 0.25, 0.5385, 0.375, 0.625, 0.375, 0.625, 0.5, 0.5385, 0.5, 0.375, 0.6682, 0.375, 0.625, 0.375, 0.625, 0.375, 0.6682, 0.5385, 0.9711, 0.625, 0.9711, 0.625, 1.0, 0.5385, 1.0, 0.25, 0.7115, 0.375, 0.7115, 0.375, 0.75, 0.25, 0.75, 0.8461, 0.7115, 0.875, 0.7115, 0.875, 0.75, 0.8461, 0.75, 0.625, 0.7115, 0.75, 0.7115, 0.75, 0.75, 0.625, 0.75, 0.2019, 0.7115, 0.25, 0.7115, 0.25, 0.75, 0.2019, 0.75, 0.5385, 0.75, 0.625, 0.75, 0.625, 0.875, 0.5385, 0.875, 0.5385, 0.3269, 0.625, 0.3269, 0.625, 0.375, 0.5385, 0.375, 0.5385, 0.25, 0.625, 0.25, 0.625, 0.2789, 0.5385, 0.2789, 0.125, 0.7115, 0.1539, 0.7115, 0.1539, 0.75, 0.125, 0.75, 0.8221, 0.7115, 0.8461, 0.7115, 0.8461, 0.75, 0.8221, 0.75, 0.5385, 0.9471, 0.625, 0.9471, 0.625, 0.9711, 0.5385, 0.9711, 0.875, 0.6682, 0.8461, 0.6682, 0.8461, 0.6682, 0.875, 0.6682, 0.125, 0.5864, 0.1539, 0.5864, 0.1539, 0.625, 0.125, 0.625, 0.2019, 0.5864, 0.25, 0.5864, 0.25, 0.625, 0.2019, 0.625, 0.625, 0.5864, 0.75, 0.5864, 0.75, 0.625, 0.625, 0.625, 0.8461, 0.6682, 0.8221, 0.6682, 0.8221, 0.6682, 0.8461, 0.6682, 0.25, 0.5864, 0.375, 0.5864, 0.375, 0.625, 0.25, 0.625, 0.375, 0.5403, 0.375, 0.5, 0.375, 0.5, 0.375, 0.5403, 0.5385, 0.08176, 0.625, 0.08176, 0.625, 0.125, 0.5385, 0.125, 0.1779, 0.5864, 0.2019, 0.5864, 0.2019, 0.625, 0.1779, 0.625, 0.75, 0.5864, 0.7981, 0.5864, 0.7981, 0.625, 0.75, 0.625, 0.5385, 0.875, 0.625, 0.875, 0.625, 0.9231, 0.5385, 0.9231, 0.75, 0.7115, 0.7981, 0.7115, 0.7981, 0.75, 0.75, 0.75, 0.5385, 0.3029, 0.625, 0.3029, 0.625, 0.3269, 0.5385, 0.3269, 0.1779, 0.7115, 0.2019, 0.7115, 0.2019, 0.75, 0.1779, 0.75, 0.1539, 0.7115, 0.1779, 0.7115, 0.1779, 0.75, 0.1539, 0.75, 0.5385, 0.2789, 0.625, 0.2789, 0.625, 0.3029, 0.5385, 0.3029, 0.1539, 0.5864, 0.1779, 0.5864, 0.1779, 0.625, 0.1539, 0.625, 0.7981, 0.5864, 0.8221, 0.5864, 0.8221, 0.625, 0.7981, 0.625, 0.5385, 0.9231, 0.625, 0.9231, 0.625, 0.9471, 0.5385, 0.9471, 0.7981, 0.7115, 0.8221, 0.7115, 0.8221, 0.75, 0.7981, 0.75, 0.3865, 0.75, 0.375, 0.75, 0.375, 0.75, 0.3865, 0.75, 0.625, 0.5864, 0.625, 0.625, 0.625, 0.625, 0.625, 0.5864, 0.625, 0.7115, 0.625, 0.75, 0.625, 0.75, 0.625, 0.7115, 0.5385, 0.5, 0.625, 0.5, 0.625, 0.5, 0.5385, 0.5, 0.625, 0.5864, 0.625, 0.625, 0.625, 0.625, 0.625, 0.5864, 0.3865, 0.75, 0.375, 0.75, 0.375, 0.75, 0.3865, 0.75, 0.3865, 0.75, 0.375, 0.75, 0.375, 0.75, 0.3865, 0.75, 0.625, 0.5864, 0.625, 0.625, 0.625, 0.625, 0.625, 0.5864, 0.5385, 0.5, 0.625, 0.5, 0.625, 0.5, 0.5385, 0.5, 0.625, 0.7115, 0.625, 0.75, 0.625, 0.75, 0.625, 0.7115, 0.375, 0.5403, 0.375, 0.5, 0.375, 0.5, 0.375, 0.5403, 0.375, 0.6682, 0.375, 0.625, 0.375, 0.625, 0.375, 0.6682, 0.375, 0.6682, 0.375, 0.625, 0.375, 0.625, 0.375, 0.6682, 0.375, 0.5403, 0.375, 0.5, 0.375, 0.5, 0.375, 0.5403, 0.625, 0.7115, 0.625, 0.75, 0.625, 0.75, 0.625, 0.7115, 0.5385, 0.5, 0.625, 0.5, 0.625, 0.5, 0.5385, 0.5, 0.625, 0.5864, 0.625, 0.625, 0.625, 0.625, 0.625, 0.5864, 0.3865, 0.75, 0.375, 0.75, 0.375, 0.75, 0.3865, 0.75, 0.625, 0.7115, 0.625, 0.75, 0.625, 0.75, 0.625, 0.7115, 0.375, 0.6682, 0.375, 0.625, 0.375, 0.625, 0.375, 0.6682, 0.375, 0.5403, 0.375, 0.5, 0.375, 0.5, 0.375, 0.5403, 0.375, 0.6682, 0.375, 0.625, 0.375, 0.625, 0.375, 0.6682, 0.625, 0.7115, 0.625, 0.75, 0.625, 0.75, 0.625, 0.7115, 0.5385, 0.5, 0.625, 0.5, 0.625, 0.5, 0.5385, 0.5, 0.5385, 0.5, 0.625, 0.5, 0.625, 0.5, 0.5385, 0.5, 0.625, 0.7115, 0.625, 0.75, 0.625, 0.75, 0.625, 0.7115, 0.375, 0.6682, 0.375, 0.625, 0.375, 0.625, 0.375, 0.6682, 0.375, 0.5403, 0.375, 0.5, 0.375, 0.5, 0.375, 0.5403, 0.625, 0.5864, 0.625, 0.625, 0.625, 0.625, 0.625, 0.5864, 0.3865, 0.75, 0.375, 0.75, 0.375, 0.75, 0.3865, 0.75, 0.625, 0.7115, 0.625, 0.75, 0.625, 0.75, 0.625, 0.7115, 0.375, 0.6682, 0.375, 0.625, 0.375, 0.625, 0.375, 0.6682, 0.5385, 0.5, 0.625, 0.5, 0.625, 0.5, 0.5385, 0.5, 0.625, 0.5864, 0.625, 0.625, 0.625, 0.625, 0.625, 0.5864, 0.3865, 0.75, 0.375, 0.75, 0.375, 0.75, 0.3865, 0.75, 0.375, 0.5403, 0.375, 0.5, 0.375, 0.5, 0.375, 0.5403, 0.3865, 0.75, 0.375, 0.75, 0.375, 0.75, 0.3865, 0.75, 0.625, 0.5864, 0.625, 0.625, 0.625, 0.625, 0.625, 0.5864, 0.5385, 0.5, 0.625, 0.5, 0.625, 0.5, 0.5385, 0.5, 0.625, 0.5864, 0.625, 0.625, 0.625, 0.625, 0.625, 0.5864, 0.3865, 0.75, 0.375, 0.75, 0.375, 0.75, 0.3865, 0.75, 0.375, 0.5403, 0.375, 0.5, 0.375, 0.5, 0.375, 0.5403, 0.625, 0.7115, 0.625, 0.75, 0.625, 0.75, 0.625, 0.7115, 0.375, 0.6682, 0.375, 0.625, 0.375, 0.625, 0.375, 0.6682, 0.375, 0.5403, 0.375, 0.5, 0.375, 0.5, 0.375, 0.5403, 0.375, 0.6682, 0.375, 0.625, 0.375, 0.625, 0.375, 0.6682, 0.625, 0.7115, 0.625, 0.75, 0.625, 0.75, 0.625, 0.7115, 0.5385, 0.5, 0.625, 0.5, 0.625, 0.5, 0.5385, 0.5, 0.5385, 0.5, 0.625, 0.5, 0.625, 0.5, 0.5385, 0.5, 0.625, 0.7115, 0.625, 0.75, 0.625, 0.75, 0.625, 0.7115, 0.375, 0.6682, 0.375, 0.625, 0.375, 0.625, 0.375, 0.6682, 0.375, 0.5403, 0.375, 0.5, 0.375, 0.5, 0.375, 0.5403, 0.625, 0.5864, 0.625, 0.625, 0.625, 0.625, 0.625, 0.5864, 0.3865, 0.75, 0.375, 0.75, 0.375, 0.75, 0.3865, 0.75, 0.5385, 0.7115, 0.625, 0.7115, 0.625, 0.75, 0.5385, 0.75, 0.5385, 0.5864, 0.625, 0.5864, 0.625, 0.625, 0.5385, 0.625, 0.5385, 0.5, 0.625, 0.5, 0.625, 0.5, 0.5385, 0.5, 0.625, 0.5864, 0.625, 0.625, 0.625, 0.625, 0.625, 0.5864, 0.3865, 0.75, 0.375, 0.75, 0.375, 0.75, 0.3865, 0.75, 0.375, 0.5403, 0.375, 0.5, 0.375, 0.5, 0.375, 0.5403, 0.375, 0.5403, 0.375, 0.5, 0.375, 0.5, 0.375, 0.5403, 0.3865, 0.75, 0.375, 0.75, 0.375, 0.75, 0.3865, 0.75, 0.625, 0.5864, 0.625, 0.625, 0.625, 0.625, 0.625, 0.5864, 0.5385, 0.5, 0.625, 0.5, 0.625, 0.5, 0.5385, 0.5, 0.375, 0.6682, 0.375, 0.625, 0.375, 0.625, 0.375, 0.6682, 0.625, 0.7115, 0.625, 0.75, 0.625, 0.75, 0.625, 0.7115, 0.375, 0.5403, 0.375, 0.5, 0.375, 0.5, 0.375, 0.5403, 0.3865, 0.75, 0.375, 0.75, 0.375, 0.75, 0.3865, 0.75, 0.625, 0.5864, 0.625, 0.625, 0.625, 0.625, 0.625, 0.5864, 0.5385, 0.5, 0.625, 0.5, 0.625, 0.5, 0.5385, 0.5, 0.375, 0.6682, 0.375, 0.625, 0.375, 0.625, 0.375, 0.6682, 0.625, 0.7115, 0.625, 0.75, 0.625, 0.75, 0.625, 0.7115, 0.375, 0.5403, 0.375, 0.5, 0.375, 0.5, 0.375, 0.5403, 0.3865, 0.75, 0.375, 0.75, 0.375, 0.75, 0.3865, 0.75, 0.625, 0.5864, 0.625, 0.625, 0.625, 0.625, 0.625, 0.5864, 0.5385, 0.5, 0.625, 0.5, 0.625, 0.5, 0.5385, 0.5, 0.375, 0.6682, 0.375, 0.625, 0.375, 0.625, 0.375, 0.6682, 0.625, 0.7115, 0.625, 0.75, 0.625, 0.75, 0.625, 0.7115, 0.625, 0.6682, 0.625, 0.7115, 0.625, 0.7115, 0.625, 0.6682, 0.375, 0.75, 0.375, 0.7115, 0.375, 0.7115, 0.375, 0.75, 0.625, 0.6682, 0.625, 0.7115, 0.625, 0.7115, 0.625, 0.6682, 0.375, 0.75, 0.375, 0.7115, 0.375, 0.7115, 0.375, 0.75, 0.625, 0.6682, 0.625, 0.7115, 0.625, 0.7115, 0.625, 0.6682, 0.375, 0.75, 0.375, 0.7115, 0.375, 0.7115, 0.375, 0.75, 0.5385, 0.6682, 0.625, 0.6682, 0.625, 0.7115, 0.5385, 0.7115, 0.375, 0.75, 0.375, 0.7115, 0.375, 0.7115, 0.375, 0.75, 0.625, 0.6682, 0.625, 0.7115, 0.625, 0.7115, 0.625, 0.6682, 0.625, 0.6682, 0.625, 0.7115, 0.625, 0.7115, 0.625, 0.6682, 0.375, 0.75, 0.375, 0.7115, 0.375, 0.7115, 0.375, 0.75, 0.375, 0.75, 0.375, 0.7115, 0.375, 0.7115, 0.375, 0.75, 0.625, 0.6682, 0.625, 0.7115, 0.625, 0.7115, 0.625, 0.6682, 0.375, 0.75, 0.375, 0.7115, 0.375, 0.7115, 0.375, 0.75, 0.625, 0.6682, 0.625, 0.7115, 0.625, 0.7115, 0.625, 0.6682, 0.375, 0.75, 0.375, 0.7115, 0.375, 0.7115, 0.375, 0.75, 0.625, 0.6682, 0.625, 0.7115, 0.625, 0.7115, 0.625, 0.6682, 0.625, 0.6682, 0.625, 0.7115, 0.625, 0.7115, 0.625, 0.6682, 0.375, 0.75, 0.375, 0.7115, 0.375, 0.7115, 0.375, 0.75, 0.375, 0.75, 0.375, 0.7115, 0.375, 0.7115, 0.375, 0.75, 0.625, 0.6682, 0.625, 0.7115, 0.625, 0.7115, 0.625, 0.6682, 0.625, 0.6682, 0.625, 0.7115, 0.625, 0.7115, 0.625, 0.6682, 0.375, 0.75, 0.375, 0.7115, 0.375, 0.7115, 0.375, 0.75, 0.375, 0.75, 0.375, 0.7115, 0.375, 0.7115, 0.375, 0.75, 0.625, 0.6682, 0.625, 0.7115, 0.625, 0.7115, 0.625, 0.6682, 0.625, 0.6682, 0.625, 0.7115, 0.625, 0.7115, 0.625, 0.6682, 0.7981, 0.6682, 0.8221, 0.6682, 0.8221, 0.7115, 0.7981, 0.7115, 0.1539, 0.6682, 0.1779, 0.6682, 0.1779, 0.7115, 0.1539, 0.7115, 0.1779, 0.6682, 0.2019, 0.6682, 0.2019, 0.7115, 0.1779, 0.7115, 0.75, 0.6682, 0.7981, 0.6682, 0.7981, 0.7115, 0.75, 0.7115, 0.5385, 0.0, 0.625, 0.0, 0.625, 0.03853, 0.5385, 0.03853, 0.8221, 0.6682, 0.8461, 0.6682, 0.8461, 0.7115, 0.8221, 0.7115, 0.125, 0.6682, 0.1539, 0.6682, 0.1539, 0.7115, 0.125, 0.7115, 0.2019, 0.6682, 0.25, 0.6682, 0.25, 0.7115, 0.2019, 0.7115, 0.625, 0.6682, 0.75, 0.6682, 0.75, 0.7115, 0.625, 0.7115, 0.8461, 0.6682, 0.875, 0.6682, 0.875, 0.7115, 0.8461, 0.7115, 0.25, 0.6682, 0.375, 0.6682, 0.375, 0.7115, 0.25, 0.7115, 0.375, 0.75, 0.375, 0.7115, 0.375, 0.7115, 0.375, 0.75, 0.25, 0.625, 0.375, 0.625, 0.375, 0.6682, 0.25, 0.6682, 0.625, 0.1636, 0.625, 0.125, 0.625, 0.125, 0.625, 0.1636, 0.625, 0.625, 0.75, 0.625, 0.75, 0.6682, 0.625, 0.6682, 0.2019, 0.625, 0.25, 0.625, 0.25, 0.6682, 0.2019, 0.6682, 0.125, 0.625, 0.1539, 0.625, 0.1539, 0.6682, 0.125, 0.6682, 0.8461, 0.5864, 0.875, 0.5864, 0.875, 0.5864, 0.8461, 0.5864, 0.75, 0.625, 0.7981, 0.625, 0.7981, 0.6682, 0.75, 0.6682, 0.1779, 0.625, 0.2019, 0.625, 0.2019, 0.6682, 0.1779, 0.6682, 0.1539, 0.625, 0.1779, 0.625, 0.1779, 0.6682, 0.1539, 0.6682, 0.7981, 0.625, 0.8221, 0.625, 0.8221, 0.6682, 0.7981, 0.6682, 0.625, 0.625, 0.625, 0.6682, 0.625, 0.6682, 0.625, 0.625, 0.625, 0.625, 0.625, 0.6682, 0.625, 0.6682, 0.625, 0.625, 0.625, 0.625, 0.625, 0.6682, 0.625, 0.6682, 0.625, 0.625, 0.625, 0.625, 0.625, 0.6682, 0.625, 0.6682, 0.625, 0.625, 0.625, 0.625, 0.625, 0.6682, 0.625, 0.6682, 0.625, 0.625, 0.625, 0.625, 0.625, 0.6682, 0.625, 0.6682, 0.625, 0.625, 0.625, 0.625, 0.625, 0.6682, 0.625, 0.6682, 0.625, 0.625, 0.625, 0.625, 0.625, 0.6682, 0.625, 0.6682, 0.625, 0.625, 0.625, 0.625, 0.625, 0.6682, 0.625, 0.6682, 0.625, 0.625, 0.625, 0.625, 0.625, 0.6682, 0.625, 0.6682, 0.625, 0.625, 0.5385, 0.625, 0.625, 0.625, 0.625, 0.6682, 0.5385, 0.6682, 0.625, 0.625, 0.625, 0.6682, 0.625, 0.6682, 0.625, 0.625, 0.625, 0.625, 0.625, 0.6682, 0.625, 0.6682, 0.625, 0.625, 0.625, 0.625, 0.625, 0.6682, 0.625, 0.6682, 0.625, 0.625, 0.375, 0.7115, 0.375, 0.6682, 0.375, 0.6682, 0.375, 0.7115, 0.375, 0.7115, 0.375, 0.6682, 0.375, 0.6682, 0.375, 0.7115, 0.375, 0.7115, 0.375, 0.6682, 0.375, 0.6682, 0.375, 0.7115, 0.375, 0.7115, 0.375, 0.6682, 0.375, 0.6682, 0.375, 0.7115, 0.375, 0.7115, 0.375, 0.6682, 0.375, 0.6682, 0.375, 0.7115, 0.375, 0.7115, 0.375, 0.6682, 0.375, 0.6682, 0.375, 0.7115, 0.375, 0.7115, 0.375, 0.6682, 0.375, 0.6682, 0.375, 0.7115, 0.375, 0.7115, 0.375, 0.6682, 0.375, 0.6682, 0.375, 0.7115, 0.375, 0.7115, 0.375, 0.6682, 0.375, 0.6682, 0.375, 0.7115, 0.375, 0.7115, 0.375, 0.6682, 0.375, 0.6682, 0.375, 0.7115, 0.375, 0.7115, 0.375, 0.6682, 0.375, 0.6682, 0.375, 0.7115, 0.375, 0.7115, 0.375, 0.6682, 0.375, 0.6682, 0.375, 0.7115, 0.5385, 0.03853, 0.625, 0.03853, 0.625, 0.08176, 0.5385, 0.08176, 0.375, 0.7115, 0.375, 0.6682, 0.375, 0.6682, 0.375, 0.7115, 0.625, 0.5, 0.625, 0.5403, 0.625, 0.5403, 0.625, 0.5, 0.375, 0.5864, 0.375, 0.5403, 0.375, 0.5403, 0.375, 0.5864, 0.625, 0.5, 0.625, 0.5403, 0.625, 0.5403, 0.625, 0.5, 0.375, 0.5864, 0.375, 0.5403, 0.375, 0.5403, 0.375, 0.5864, 0.625, 0.5, 0.625, 0.5403, 0.625, 0.5403, 0.625, 0.5, 0.375, 0.5864, 0.375, 0.5403, 0.375, 0.5403, 0.375, 0.5864, 0.375, 0.5864, 0.375, 0.5403, 0.375, 0.5403, 0.375, 0.5864, 0.625, 0.5, 0.625, 0.5403, 0.625, 0.5403, 0.625, 0.5, 0.5385, 0.5, 0.625, 0.5, 0.625, 0.5403, 0.5385, 0.5403, 0.625, 0.5, 0.625, 0.5403, 0.625, 0.5403, 0.625, 0.5, 0.375, 0.5864, 0.375, 0.5403, 0.375, 0.5403, 0.375, 0.5864, 0.375, 0.5864, 0.375, 0.5403, 0.375, 0.5403, 0.375, 0.5864, 0.375, 0.5864, 0.375, 0.5403, 0.375, 0.5403, 0.375, 0.5864, 0.625, 0.5, 0.625, 0.5403, 0.625, 0.5403, 0.625, 0.5, 0.625, 0.5, 0.625, 0.5403, 0.625, 0.5403, 0.625, 0.5, 0.375, 0.5864, 0.375, 0.5403, 0.375, 0.5403, 0.375, 0.5864, 0.625, 0.5, 0.625, 0.5403, 0.625, 0.5403, 0.625, 0.5, 0.625, 0.5, 0.625, 0.5403, 0.625, 0.5403, 0.625, 0.5, 0.375, 0.5864, 0.375, 0.5403, 0.375, 0.5403, 0.375, 0.5864, 0.375, 0.5864, 0.375, 0.5403, 0.375, 0.5403, 0.375, 0.5864, 0.625, 0.5, 0.625, 0.5403, 0.625, 0.5403, 0.625, 0.5, 0.375, 0.5864, 0.375, 0.5403, 0.375, 0.5403, 0.375, 0.5864, 0.375, 0.5864, 0.375, 0.5403, 0.375, 0.5403, 0.375, 0.5864, 0.625, 0.5, 0.625, 0.5403, 0.625, 0.5403, 0.625, 0.5, 0.625, 0.5, 0.625, 0.5403, 0.625, 0.5403, 0.625, 0.5, 0.625, 0.5, 0.625, 0.5403, 0.625, 0.5403, 0.625, 0.5, 0.7981, 0.5, 0.8221, 0.5, 0.8221, 0.5403, 0.7981, 0.5403, 0.1539, 0.5, 0.1779, 0.5, 0.1779, 0.5403, 0.1539, 0.5403, 0.75, 0.5, 0.7981, 0.5, 0.7981, 0.5403, 0.75, 0.5403, 0.1779, 0.5, 0.2019, 0.5, 0.2019, 0.5403, 0.1779, 0.5403, 0.375, 0.5864, 0.375, 0.5403, 0.375, 0.5403, 0.375, 0.5864, 0.25, 0.5, 0.375, 0.5, 0.375, 0.5403, 0.25, 0.5403, 0.8461, 0.5, 0.875, 0.5, 0.875, 0.5403, 0.8461, 0.5403, 0.625, 0.5, 0.75, 0.5, 0.75, 0.5403, 0.625, 0.5403, 0.2019, 0.5, 0.25, 0.5, 0.25, 0.5403, 0.2019, 0.5403, 0.125, 0.5, 0.1539, 0.5, 0.1539, 0.5403, 0.125, 0.5403, 0.8221, 0.5, 0.8461, 0.5, 0.8461, 0.5403, 0.8221, 0.5403, 0.5385, 0.1636, 0.625, 0.1636, 0.625, 0.2097, 0.5385, 0.2097, 0.5385, 0.125, 0.625, 0.125, 0.625, 0.1636, 0.5385, 0.1636, 0.375, 0.625, 0.375, 0.5864, 0.375, 0.5864, 0.375, 0.625, 0.375, 0.625, 0.375, 0.5864, 0.375, 0.5864, 0.375, 0.625, 0.375, 0.625, 0.375, 0.5864, 0.375, 0.5864, 0.375, 0.625, 0.375, 0.625, 0.375, 0.5864, 0.375, 0.5864, 0.375, 0.625, 0.375, 0.625, 0.375, 0.5864, 0.375, 0.5864, 0.375, 0.625, 0.375, 0.625, 0.375, 0.5864, 0.375, 0.5864, 0.375, 0.625, 0.375, 0.625, 0.375, 0.5864, 0.375, 0.5864, 0.375, 0.625, 0.375, 0.625, 0.375, 0.5864, 0.375, 0.5864, 0.375, 0.625, 0.375, 0.625, 0.375, 0.5864, 0.375, 0.5864, 0.375, 0.625, 0.375, 0.625, 0.375, 0.5864, 0.375, 0.5864, 0.375, 0.625, 0.375, 0.625, 0.375, 0.5864, 0.375, 0.5864, 0.375, 0.625, 0.375, 0.625, 0.375, 0.5864, 0.375, 0.5864, 0.375, 0.625, 0.375, 0.625, 0.375, 0.5864, 0.375, 0.5864, 0.375, 0.625, 0.625, 0.5403, 0.625, 0.5864, 0.625, 0.5864, 0.625, 0.5403, 0.625, 0.5403, 0.625, 0.5864, 0.625, 0.5864, 0.625, 0.5403, 0.625, 0.5403, 0.625, 0.5864, 0.625, 0.5864, 0.625, 0.5403, 0.625, 0.5403, 0.625, 0.5864, 0.625, 0.5864, 0.625, 0.5403, 0.5385, 0.5403, 0.625, 0.5403, 0.625, 0.5864, 0.5385, 0.5864, 0.625, 0.5403, 0.625, 0.5864, 0.625, 0.5864, 0.625, 0.5403, 0.625, 0.5403, 0.625, 0.5864, 0.625, 0.5864, 0.625, 0.5403, 0.625, 0.5403, 0.625, 0.5864, 0.625, 0.5864, 0.625, 0.5403, 0.625, 0.5403, 0.625, 0.5864, 0.625, 0.5864, 0.625, 0.5403, 0.625, 0.5403, 0.625, 0.5864, 0.625, 0.5864, 0.625, 0.5403, 0.625, 0.5403, 0.625, 0.5864, 0.625, 0.5864, 0.625, 0.5403, 0.625, 0.5403, 0.625, 0.5864, 0.625, 0.5864, 0.625, 0.5403, 0.625, 0.5403, 0.625, 0.5864, 0.625, 0.5864, 0.625, 0.5403, 0.625, 0.5403, 0.625, 0.5864, 0.625, 0.5864, 0.625, 0.5403, 0.7981, 0.5403, 0.8221, 0.5403, 0.8221, 0.5864, 0.7981, 0.5864, 0.1539, 0.5403, 0.1779, 0.5403, 0.1779, 0.5864, 0.1539, 0.5864, 0.75, 0.5403, 0.7981, 0.5403, 0.7981, 0.5864, 0.75, 0.5864, 0.1779, 0.5403, 0.2019, 0.5403, 0.2019, 0.5864, 0.1779, 0.5864, 0.25, 0.5403, 0.375, 0.5403, 0.375, 0.5864, 0.25, 0.5864, 0.8461, 0.5403, 0.875, 0.5403, 0.875, 0.5864, 0.8461, 0.5864, 0.625, 0.5403, 0.75, 0.5403, 0.75, 0.5864, 0.625, 0.5864, 0.2019, 0.5403, 0.25, 0.5403, 0.25, 0.5864, 0.2019, 0.5864, 0.125, 0.5403, 0.1539, 0.5403, 0.1539, 0.5864, 0.125, 0.5864, 0.8221, 0.5403, 0.8461, 0.5403, 0.8461, 0.5864, 0.8221, 0.5864, 0.625, 0.5403, 0.625, 0.5864, 0.625, 0.5864, 0.625, 0.5403, 0.375, 0.625, 0.375, 0.5864, 0.375, 0.5864, 0.375, 0.625, 0.625, 0.5, 0.625, 0.5403, 0.625, 0.5403, 0.625, 0.5, 0.375, 0.5864, 0.375, 0.5403, 0.375, 0.5403, 0.375, 0.5864, 0.375, 0.7115, 0.375, 0.6682, 0.375, 0.6682, 0.375, 0.7115, 0.625, 0.625, 0.625, 0.6682, 0.625, 0.6682, 0.625, 0.625, 0.375, 0.75, 0.375, 0.7115, 0.375, 0.7115, 0.375, 0.75, 0.625, 0.6682, 0.625, 0.7115, 0.625, 0.7115, 0.625, 0.6682, 0.5385, 0.5, 0.625, 0.5, 0.625, 0.5, 0.5385, 0.5, 0.625, 0.7115, 0.625, 0.75, 0.625, 0.75, 0.625, 0.7115, 0.375, 0.6682, 0.375, 0.625, 0.375, 0.625, 0.375, 0.6682, 0.375, 0.5403, 0.375, 0.5, 0.375, 0.5, 0.375, 0.5403, 0.625, 0.5864, 0.625, 0.625, 0.625, 0.625, 0.625, 0.5864, 0.625, 0.5403, 0.625, 0.5864, 0.625, 0.5864, 0.625, 0.5403, 0.375, 0.625, 0.375, 0.5864, 0.375, 0.5864, 0.375, 0.625, 0.625, 0.5, 0.625, 0.5403, 0.625, 0.5403, 0.625, 0.5, 0.375, 0.5864, 0.375, 0.5403, 0.375, 0.5403, 0.375, 0.5864, 0.375, 0.7115, 0.375, 0.6682, 0.375, 0.6682, 0.375, 0.7115, 0.625, 0.625, 0.625, 0.6682, 0.625, 0.6682, 0.625, 0.625, 0.625, 0.6682, 0.625, 0.7115, 0.625, 0.7115, 0.625, 0.6682, 0.375, 0.75, 0.375, 0.7115, 0.375, 0.7115, 0.375, 0.75, 0.375, 0.5403, 0.375, 0.5, 0.375, 0.5, 0.375, 0.5403, 0.3865, 0.75, 0.375, 0.75, 0.375, 0.75, 0.3865, 0.75, 0.625, 0.5864, 0.625, 0.625, 0.625, 0.625, 0.625, 0.5864, 0.5385, 0.5, 0.625, 0.5, 0.625, 0.5, 0.5385, 0.5, 0.375, 0.6682, 0.375, 0.625, 0.375, 0.625, 0.375, 0.6682, 0.625, 0.7115, 0.625, 0.75, 0.625, 0.75, 0.625, 0.7115, 0.0, 0.0, 0.0, 0.0, 0.0, 0.0, 0.0, 0.0, 0.0, 0.0, 0.0, 0.0, 0.0, 0.0, 0.625, 0.5403, 0.625, 0.5864, 0.625, 0.5864, 0.625, 0.5403, 0.375, 0.625, 0.375, 0.5864, 0.375, 0.5864, 0.375, 0.625, 0.625, 0.5, 0.625, 0.5403, 0.625, 0.5403, 0.625, 0.5, 0.375, 0.5864, 0.375, 0.5403, 0.375, 0.5403, 0.375, 0.5864, 0.375, 0.7115, 0.375, 0.6682, 0.375, 0.6682, 0.375, 0.7115, 0.625, 0.625, 0.625, 0.6682, 0.625, 0.6682, 0.625, 0.625, 0.375, 0.75, 0.375, 0.7115, 0.375, 0.7115, 0.375, 0.75, 0.625, 0.6682, 0.625, 0.7115, 0.625, 0.7115, 0.625, 0.6682, 0.5385, 0.5, 0.625, 0.5, 0.625, 0.5, 0.5385, 0.5, 0.625, 0.7115, 0.625, 0.75, 0.625, 0.75, 0.625, 0.7115, 0.375, 0.6682, 0.375, 0.625, 0.375, 0.625, 0.375, 0.6682, 0.375, 0.5403, 0.375, 0.5, 0.375, 0.5, 0.375, 0.5403, 0.625, 0.5864, 0.625, 0.625, 0.625, 0.625, 0.625, 0.5864, 0.3865, 0.75, 0.375, 0.75, 0.375, 0.75, 0.3865, 0.75, 0.625, 0.5403, 0.625, 0.5864, 0.625, 0.5864, 0.625, 0.5403, 0.375, 0.625, 0.375, 0.5864, 0.375, 0.5864, 0.375, 0.625, 0.375, 0.5864, 0.375, 0.5403, 0.375, 0.5403, 0.375, 0.5864, 0.625, 0.5, 0.625, 0.5403, 0.625, 0.5403, 0.625, 0.5, 0.375, 0.7115, 0.375, 0.6682, 0.375, 0.6682, 0.375, 0.7115, 0.625, 0.625, 0.625, 0.6682, 0.625, 0.6682, 0.625, 0.625, 0.625, 0.6682, 0.625, 0.7115, 0.625, 0.7115, 0.625, 0.6682, 0.375, 0.75, 0.375, 0.7115, 0.375, 0.7115, 0.375, 0.75, 0.3865, 0.75, 0.375, 0.75, 0.375, 0.75, 0.3865, 0.75, 0.625, 0.5864, 0.625, 0.625, 0.625, 0.625, 0.625, 0.5864, 0.375, 0.5403, 0.375, 0.5, 0.375, 0.5, 0.375, 0.5403, 0.375, 0.6682, 0.375, 0.625, 0.375, 0.625, 0.375, 0.6682, 0.625, 0.7115, 0.625, 0.75, 0.625, 0.75, 0.625, 0.7115, 0.5385, 0.5, 0.625, 0.5, 0.625, 0.5, 0.5385, 0.5, 0.625, 0.5403, 0.625, 0.5864, 0.625, 0.5864, 0.625, 0.5403, 0.375, 0.625, 0.375, 0.5864, 0.375, 0.5864, 0.375, 0.625, 0.625, 0.5, 0.625, 0.5403, 0.625, 0.5403, 0.625, 0.5, 0.375, 0.5864, 0.375, 0.5403, 0.375, 0.5403, 0.375, 0.5864, 0.375, 0.7115, 0.375, 0.6682, 0.375, 0.6682, 0.375, 0.7115, 0.625, 0.625, 0.625, 0.6682, 0.625, 0.6682, 0.625, 0.625, 0.625, 0.6682, 0.625, 0.7115, 0.625, 0.7115, 0.625, 0.6682, 0.375, 0.75, 0.375, 0.7115, 0.375, 0.7115, 0.375, 0.75, 0.375, 0.5403, 0.375, 0.5, 0.375, 0.5, 0.375, 0.5403, 0.3865, 0.75, 0.375, 0.75, 0.375, 0.75, 0.3865, 0.75, 0.625, 0.5864, 0.625, 0.625, 0.625, 0.625, 0.625, 0.5864, 0.5385, 0.5, 0.625, 0.5, 0.625, 0.5, 0.5385, 0.5, 0.375, 0.6682, 0.375, 0.625, 0.375, 0.625, 0.375, 0.6682, 0.625, 0.7115, 0.625, 0.75, 0.625, 0.75, 0.625, 0.7115, 0.5008, 0.5, 0.5385, 0.5, 0.5385, 0.5, 0.5008, 0.5, 0.625, 0.75, 0.5385, 0.75, 0.5385, 0.75, 0.625, 0.75, 0.5008, 0.5, 0.5385, 0.5, 0.5385, 0.5, 0.5008, 0.5, 0.625, 0.75, 0.5385, 0.75, 0.5385, 0.75, 0.625, 0.75, 0.625, 0.75, 0.5385, 0.75, 0.5385, 0.75, 0.625, 0.75, 0.5008, 0.5, 0.5385, 0.5, 0.5385, 0.5, 0.5008, 0.5, 0.5008, 0.5, 0.5385, 0.5, 0.5385, 0.5, 0.5008, 0.5, 0.625, 0.75, 0.5385, 0.75, 0.5385, 0.75, 0.625, 0.75, 0.625, 0.75, 0.5385, 0.75, 0.5385, 0.75, 0.625, 0.75, 0.5008, 0.5403, 0.5385, 0.5403, 0.5385, 0.5864, 0.5008, 0.5864, 0.5008, 0.125, 0.5385, 0.125, 0.5385, 0.1636, 0.5008, 0.1636, 0.5008, 0.1636, 0.5385, 0.1636, 0.5385, 0.2097, 0.5008, 0.2097, 0.5008, 0.5, 0.5385, 0.5, 0.5385, 0.5403, 0.5008, 0.5403, 0.5008, 0.03853, 0.5385, 0.03853, 0.5385, 0.08176, 0.5008, 0.08176, 0.5008, 0.625, 0.5385, 0.625, 0.5385, 0.6682, 0.5008, 0.6682, 0.5008, 0.0, 0.5385, 0.0, 0.5385, 0.03853, 0.5008, 0.03853, 0.5008, 0.6682, 0.5385, 0.6682, 0.5385, 0.7115, 0.5008, 0.7115, 0.5008, 0.5, 0.5385, 0.5, 0.5385, 0.5, 0.5008, 0.5, 0.625, 0.75, 0.5385, 0.75, 0.5385, 0.75, 0.625, 0.75, 0.5008, 0.5, 0.5385, 0.5, 0.5385, 0.5, 0.5008, 0.5, 0.625, 0.75, 0.5385, 0.75, 0.5385, 0.75, 0.625, 0.75, 0.5008, 0.5, 0.5385, 0.5, 0.5385, 0.5, 0.5008, 0.5, 0.625, 0.75, 0.5385, 0.75, 0.5385, 0.75, 0.625, 0.75, 0.625, 0.75, 0.5385, 0.75, 0.5385, 0.75, 0.625, 0.75, 0.5008, 0.5, 0.5385, 0.5, 0.5385, 0.5, 0.5008, 0.5, 0.5008, 0.5864, 0.5385, 0.5864, 0.5385, 0.625, 0.5008, 0.625, 0.5008, 0.7115, 0.5385, 0.7115, 0.5385, 0.75, 0.5008, 0.75, 0.625, 0.75, 0.5385, 0.75, 0.5385, 0.75, 0.625, 0.75, 0.5008, 0.5, 0.5385, 0.5, 0.5385, 0.5, 0.5008, 0.5, 0.5008, 0.5, 0.5385, 0.5, 0.5385, 0.5, 0.5008, 0.5, 0.625, 0.75, 0.5385, 0.75, 0.5385, 0.75, 0.625, 0.75, 0.5008, 0.5, 0.5385, 0.5, 0.5385, 0.5, 0.5008, 0.5, 0.625, 0.75, 0.5385, 0.75, 0.5385, 0.75, 0.625, 0.75, 0.625, 0.75, 0.5385, 0.75, 0.5385, 0.75, 0.625, 0.75, 0.5008, 0.5, 0.5385, 0.5, 0.5385, 0.5, 0.5008, 0.5, 0.625, 0.75, 0.5385, 0.75, 0.5385, 0.75, 0.625, 0.75, 0.5008, 0.5, 0.5385, 0.5, 0.5385, 0.5, 0.5008, 0.5, 0.5008, 0.5, 0.5385, 0.5, 0.5385, 0.5, 0.5008, 0.5, 0.625, 0.75, 0.5385, 0.75, 0.5385, 0.75, 0.625, 0.75, 0.5008, 0.5, 0.5385, 0.5, 0.5385, 0.5, 0.5008, 0.5, 0.5008, 0.5, 0.5385, 0.5, 0.5385, 0.5, 0.5008, 0.5, 0.625, 0.75, 0.5385, 0.75, 0.5385, 0.75, 0.625, 0.75, 0.625, 0.75, 0.5385, 0.75, 0.5385, 0.75, 0.625, 0.75, 0.5008, 0.5, 0.5385, 0.5, 0.5385, 0.5, 0.5008, 0.5, 0.625, 0.75, 0.5385, 0.75, 0.5385, 0.75, 0.625, 0.75, 0.5008, 0.9231, 0.5385, 0.9231, 0.5385, 0.9471, 0.5008, 0.9471, 0.5008, 0.2789, 0.5385, 0.2789, 0.5385, 0.3029, 0.5008, 0.3029, 0.5008, 0.3029, 0.5385, 0.3029, 0.5385, 0.3269, 0.5008, 0.3269, 0.5008, 0.875, 0.5385, 0.875, 0.5385, 0.9231, 0.5008, 0.9231, 0.5008, 0.08176, 0.5385, 0.08176, 0.5385, 0.125, 0.5008, 0.125, 0.5008, 0.9471, 0.5385, 0.9471, 0.5385, 0.9711, 0.5008, 0.9711, 0.5008, 0.25, 0.5385, 0.25, 0.5385, 0.2789, 0.5008, 0.2789, 0.5008, 0.3269, 0.5385, 0.3269, 0.5385, 0.375, 0.5008, 0.375, 0.5008, 0.75, 0.5385, 0.75, 0.5385, 0.875, 0.5008, 0.875, 0.5008, 0.9711, 0.5385, 0.9711, 0.5385, 1.0, 0.5008, 1.0, 0.5008, 0.375, 0.5385, 0.375, 0.5385, 0.5, 0.5008, 0.5, 0.5008, 0.2097, 0.5385, 0.2097, 0.5385, 0.25, 0.5008, 0.25, 0.5008, 0.5, 0.5385, 0.5, 0.5385, 0.5, 0.5008, 0.5, 0.5385, 0.75, 0.5385, 0.75, 0.5385, 0.75, 0.5385, 0.75, 0.5008, 0.75, 0.5385, 0.75, 0.5385, 0.75, 0.5008, 0.75, 0.3931, 0.5, 0.5008, 0.5, 0.5008, 0.5, 0.3931, 0.5, 0.5385, 0.75, 0.5008, 0.75, 0.5008, 0.75, 0.5385, 0.75, 0.3931, 0.2097, 0.5008, 0.2097, 0.5008, 0.25, 0.3931, 0.25, 0.3931, 0.375, 0.5008, 0.375, 0.5008, 0.5, 0.3931, 0.5, 0.3931, 0.9711, 0.5008, 0.9711, 0.5008, 1.0, 0.3931, 1.0, 0.3931, 0.75, 0.5008, 0.75, 0.5008, 0.875, 0.3931, 0.875, 0.3931, 0.3269, 0.5008, 0.3269, 0.5008, 0.375, 0.3931, 0.375, 0.3931, 0.25, 0.5008, 0.25, 0.5008, 0.2789, 0.3931, 0.2789, 0.3931, 0.9471, 0.5008, 0.9471, 0.5008, 0.9711, 0.3931, 0.9711, 0.3931, 0.08176, 0.5008, 0.08176, 0.5008, 0.125, 0.3931, 0.125, 0.3931, 0.875, 0.5008, 0.875, 0.5008, 0.9231, 0.3931, 0.9231, 0.3931, 0.3029, 0.5008, 0.3029, 0.5008, 0.3269, 0.3931, 0.3269, 0.3931, 0.2789, 0.5008, 0.2789, 0.5008, 0.3029, 0.3931, 0.3029, 0.3931, 0.9231, 0.5008, 0.9231, 0.5008, 0.9471, 0.3931, 0.9471, 0.3931, 0.5, 0.5008, 0.5, 0.5008, 0.5, 0.3931, 0.5, 0.3931, 0.5, 0.5008, 0.5, 0.5008, 0.5, 0.3931, 0.5, 0.3931, 0.5, 0.5008, 0.5, 0.5008, 0.5, 0.3931, 0.5, 0.3931, 0.5, 0.5008, 0.5, 0.5008, 0.5, 0.3931, 0.5, 0.3931, 0.5, 0.5008, 0.5, 0.5008, 0.5, 0.3931, 0.5, 0.3931, 0.5, 0.5008, 0.5, 0.5008, 0.5, 0.3931, 0.5, 0.3931, 0.5, 0.5008, 0.5, 0.5008, 0.5, 0.3931, 0.5, 0.3931, 0.5, 0.5008, 0.5, 0.5008, 0.5, 0.3931, 0.5, 0.3931, 0.5, 0.5008, 0.5, 0.5008, 0.5, 0.3931, 0.5, 0.3931, 0.7115, 0.5008, 0.7115, 0.5008, 0.75, 0.3931, 0.75, 0.3931, 0.5864, 0.5008, 0.5864, 0.5008, 0.625, 0.3931, 0.625, 0.3931, 0.5, 0.5008, 0.5, 0.5008, 0.5, 0.3931, 0.5, 0.3931, 0.5, 0.5008, 0.5, 0.5008, 0.5, 0.3931, 0.5, 0.3931, 0.5, 0.5008, 0.5, 0.5008, 0.5, 0.3931, 0.5, 0.3931, 0.5, 0.5008, 0.5, 0.5008, 0.5, 0.3931, 0.5, 0.3931, 0.6682, 0.5008, 0.6682, 0.5008, 0.7115, 0.3931, 0.7115, 0.3931, 0.0, 0.5008, 0.0, 0.5008, 0.03853, 0.3931, 0.03853, 0.3931, 0.625, 0.5008, 0.625, 0.5008, 0.6682, 0.3931, 0.6682, 0.3931, 0.03853, 0.5008, 0.03853, 0.5008, 0.08176, 0.3931, 0.08176, 0.3931, 0.5, 0.5008, 0.5, 0.5008, 0.5403, 0.3931, 0.5403, 0.3931, 0.1636, 0.5008, 0.1636, 0.5008, 0.2097, 0.3931, 0.2097, 0.3931, 0.125, 0.5008, 0.125, 0.5008, 0.1636, 0.3931, 0.1636, 0.3931, 0.5403, 0.5008, 0.5403, 0.5008, 0.5864, 0.3931, 0.5864, 0.3931, 0.5, 0.5008, 0.5, 0.5008, 0.5, 0.3931, 0.5, 0.3931, 0.5, 0.5008, 0.5, 0.5008, 0.5, 0.3931, 0.5, 0.3931, 0.5, 0.5008, 0.5, 0.5008, 0.5, 0.3931, 0.5, 0.3931, 0.5, 0.5008, 0.5, 0.5008, 0.5, 0.3931, 0.5, 0.5385, 0.75, 0.5008, 0.75, 0.5008, 0.75, 0.5385, 0.75, 0.5385, 0.75, 0.5008, 0.75, 0.5008, 0.75, 0.5385, 0.75, 0.5385, 0.75, 0.5008, 0.75, 0.5008, 0.75, 0.5385, 0.75, 0.5385, 0.75, 0.5008, 0.75, 0.5008, 0.75, 0.5385, 0.75, 0.5385, 0.75, 0.5008, 0.75, 0.5008, 0.75, 0.5385, 0.75, 0.5385, 0.75, 0.5008, 0.75, 0.5008, 0.75, 0.5385, 0.75, 0.5385, 0.75, 0.5008, 0.75, 0.5008, 0.75, 0.5385, 0.75, 0.5385, 0.75, 0.5008, 0.75, 0.5008, 0.75, 0.5385, 0.75, 0.5385, 0.75, 0.5008, 0.75, 0.5008, 0.75, 0.5385, 0.75, 0.5385, 0.75, 0.5008, 0.75, 0.5008, 0.75, 0.5385, 0.75, 0.5385, 0.75, 0.5008, 0.75, 0.5008, 0.75, 0.5385, 0.75, 0.5385, 0.75, 0.5008, 0.75, 0.5008, 0.75, 0.5385, 0.75, 0.5385, 0.75, 0.5008, 0.75, 0.5008, 0.75, 0.5385, 0.75, 0.5385, 0.75, 0.5008, 0.75, 0.5008, 0.75, 0.5146, 0.75, 0.5385, 0.75, 0.5385, 0.75, 0.5146, 0.75, 0.5008, 0.75, 0.5008, 0.75, 0.5385, 0.75, 0.5385, 0.75, 0.5008, 0.75, 0.5008, 0.75, 0.5385, 0.75, 0.5385, 0.75, 0.5008, 0.75, 0.5008, 0.75, 0.5385, 0.75, 0.3865, 0.5, 0.3892, 0.5, 0.3892, 0.5, 0.3865, 0.5, 0.3865, 0.5, 0.3892, 0.5, 0.3892, 0.5, 0.3865, 0.5, 0.3865, 0.5, 0.3892, 0.5, 0.3892, 0.5, 0.3865, 0.5, 0.3865, 0.5, 0.3892, 0.5, 0.3892, 0.5, 0.3865, 0.5, 0.3865, 0.5403, 0.3892, 0.5403, 0.3892, 0.5864, 0.3865, 0.5864, 0.3865, 0.125, 0.3892, 0.125, 0.3892, 0.1636, 0.3865, 0.1636, 0.3865, 0.1636, 0.3892, 0.1636, 0.3892, 0.2097, 0.3865, 0.2097, 0.3865, 0.5, 0.3892, 0.5, 0.3892, 0.5403, 0.3865, 0.5403, 0.3865, 0.03853, 0.3892, 0.03853, 0.3892, 0.08176, 0.3865, 0.08176, 0.3865, 0.625, 0.3892, 0.625, 0.3892, 0.6682, 0.3865, 0.6682, 0.3865, 0.0, 0.3892, 0.0, 0.3892, 0.03853, 0.3865, 0.03853, 0.3865, 0.6682, 0.3892, 0.6682, 0.3892, 0.7115, 0.3865, 0.7115, 0.3865, 0.5, 0.3892, 0.5, 0.3892, 0.5, 0.3865, 0.5, 0.3865, 0.5, 0.3892, 0.5, 0.3892, 0.5, 0.3865, 0.5, 0.3865, 0.5, 0.3892, 0.5, 0.3892, 0.5, 0.3865, 0.5, 0.3865, 0.5, 0.3892, 0.5, 0.3892, 0.5, 0.3865, 0.5, 0.3865, 0.5864, 0.3892, 0.5864, 0.3892, 0.625, 0.3865, 0.625, 0.3865, 0.7115, 0.3892, 0.7115, 0.3892, 0.75, 0.3865, 0.75, 0.3865, 0.5, 0.3892, 0.5, 0.3892, 0.5, 0.3865, 0.5, 0.3865, 0.5, 0.3892, 0.5, 0.3892, 0.5, 0.3865, 0.5, 0.3865, 0.5, 0.3892, 0.5, 0.3892, 0.5, 0.3865, 0.5, 0.3865, 0.5, 0.3892, 0.5, 0.3892, 0.5, 0.3865, 0.5, 0.3865, 0.5, 0.3892, 0.5, 0.3892, 0.5, 0.3865, 0.5, 0.3865, 0.5, 0.3892, 0.5, 0.3892, 0.5, 0.3865, 0.5, 0.3865, 0.5, 0.3892, 0.5, 0.3892, 0.5, 0.3865, 0.5, 0.3865, 0.5, 0.3892, 0.5, 0.3892, 0.5, 0.3865, 0.5, 0.3865, 0.5, 0.3892, 0.5, 0.3892, 0.5, 0.3865, 0.5, 0.3865, 0.9231, 0.3892, 0.9231, 0.3892, 0.9471, 0.3865, 0.9471, 0.3865, 0.2789, 0.3892, 0.2789, 0.3892, 0.3029, 0.3865, 0.3029, 0.3865, 0.3029, 0.3892, 0.3029, 0.3892, 0.3269, 0.3865, 0.3269, 0.3865, 0.875, 0.3892, 0.875, 0.3892, 0.9231, 0.3865, 0.9231, 0.3865, 0.08176, 0.3892, 0.08176, 0.3892, 0.125, 0.3865, 0.125, 0.3865, 0.9471, 0.3892, 0.9471, 0.3892, 0.9711, 0.3865, 0.9711, 0.3865, 0.25, 0.3892, 0.25, 0.3892, 0.2789, 0.3865, 0.2789, 0.3865, 0.3269, 0.3892, 0.3269, 0.3892, 0.375, 0.3865, 0.375, 0.3865, 0.75, 0.3892, 0.75, 0.3892, 0.875, 0.3865, 0.875, 0.3865, 0.9711, 0.3892, 0.9711, 0.3892, 1.0, 0.3865, 1.0, 0.3865, 0.375, 0.3892, 0.375, 0.3892, 0.5, 0.3865, 0.5, 0.3865, 0.2097, 0.3892, 0.2097, 0.3892, 0.25, 0.3865, 0.25, 0.3865, 0.5, 0.3892, 0.5, 0.3892, 0.5, 0.3865, 0.5, 0.3931, 0.75, 0.3892, 0.75, 0.3892, 0.75, 0.3931, 0.75, 0.3931, 0.75, 0.3892, 0.75, 0.3892, 0.75, 0.3931, 0.75, 0.3931, 0.75, 0.3892, 0.75, 0.3892, 0.75, 0.3931, 0.75, 0.3931, 0.75, 0.3892, 0.75, 0.3892, 0.75, 0.3931, 0.75, 0.3931, 0.75, 0.3892, 0.75, 0.3892, 0.75, 0.3931, 0.75, 0.3931, 0.75, 0.3892, 0.75, 0.3892, 0.75, 0.3931, 0.75, 0.3931, 0.75, 0.3892, 0.75, 0.3892, 0.75, 0.3931, 0.75, 0.3931, 0.75, 0.3892, 0.75, 0.3892, 0.75, 0.3931, 0.75, 0.3931, 0.75, 0.3892, 0.75, 0.3892, 0.75, 0.3931, 0.75, 0.3931, 0.75, 0.3892, 0.75, 0.3892, 0.75, 0.3931, 0.75, 0.3931, 0.75, 0.3892, 0.75, 0.3892, 0.75, 0.3931, 0.75, 0.3931, 0.75, 0.3892, 0.75, 0.3892, 0.75, 0.3931, 0.75, 0.3931, 0.75, 0.3892, 0.75, 0.3892, 0.75, 0.3931, 0.75, 0.3931, 0.75, 0.3892, 0.75, 0.3892, 0.75, 0.3931, 0.75, 0.3931, 0.75, 0.3892, 0.75, 0.3892, 0.75, 0.3931, 0.75, 0.3931, 0.75, 0.3892, 0.75, 0.3892, 0.75, 0.3931, 0.75, 0.3931, 0.75, 0.3892, 0.75, 0.3892, 0.75, 0.3931, 0.75, 0.5008, 0.75, 0.3931, 0.75, 0.3931, 0.75, 0.5008, 0.75, 0.5008, 0.75, 0.3931, 0.75, 0.3931, 0.75, 0.5008, 0.75, 0.5146, 0.75, 0.5008, 0.75, 0.5008, 0.75, 0.5146, 0.75, 0.5008, 0.75, 0.3931, 0.75, 0.3931, 0.75, 0.4838, 0.75, 0.5008, 0.75, 0.5008, 0.75, 0.3931, 0.75, 0.3931, 0.75, 0.5008, 0.75, 0.5008, 0.75, 0.3931, 0.75, 0.3931, 0.75, 0.5008, 0.75, 0.5008, 0.75, 0.3931, 0.75, 0.3931, 0.75, 0.5008, 0.75, 0.5008, 0.75, 0.3931, 0.75, 0.3931, 0.75, 0.5008, 0.75, 0.5008, 0.75, 0.3931, 0.75, 0.3931, 0.75, 0.5008, 0.75, 0.5008, 0.75, 0.3931, 0.75, 0.3931, 0.75, 0.5008, 0.75, 0.5008, 0.75, 0.3931, 0.75, 0.3931, 0.75, 0.5008, 0.75, 0.5008, 0.75, 0.3931, 0.75, 0.3931, 0.75, 0.5008, 0.75, 0.5008, 0.75, 0.3931, 0.75, 0.3931, 0.75, 0.5008, 0.75, 0.5008, 0.75, 0.3931, 0.75, 0.3931, 0.75, 0.5008, 0.75, 0.5008, 0.75, 0.3931, 0.75, 0.3931, 0.75, 0.5008, 0.75, 0.5008, 0.75, 0.3931, 0.75, 0.3931, 0.75, 0.5008, 0.75, 0.5008, 0.75, 0.3931, 0.75, 0.3931, 0.75, 0.5008, 0.75, 0.3892, 0.5, 0.3931, 0.5, 0.3931, 0.5, 0.3892, 0.5, 0.3892, 0.5, 0.3931, 0.5, 0.3931, 0.5, 0.3892, 0.5, 0.3892, 0.5, 0.3931, 0.5, 0.3931, 0.5, 0.3892, 0.5, 0.3892, 0.5, 0.3931, 0.5, 0.3931, 0.5, 0.3892, 0.5, 0.3892, 0.5403, 0.3931, 0.5403, 0.3931, 0.5864, 0.3892, 0.5864, 0.3892, 0.125, 0.3931, 0.125, 0.3931, 0.1636, 0.3892, 0.1636, 0.3892, 0.1636, 0.3931, 0.1636, 0.3931, 0.2097, 0.3892, 0.2097, 0.3892, 0.5, 0.3931, 0.5, 0.3931, 0.5403, 0.3892, 0.5403, 0.3892, 0.03853, 0.3931, 0.03853, 0.3931, 0.08176, 0.3892, 0.08176, 0.3892, 0.625, 0.3931, 0.625, 0.3931, 0.6682, 0.3892, 0.6682, 0.3892, 0.0, 0.3931, 0.0, 0.3931, 0.03853, 0.3892, 0.03853, 0.3892, 0.6682, 0.3931, 0.6682, 0.3931, 0.7115, 0.3892, 0.7115, 0.3892, 0.5, 0.3931, 0.5, 0.3931, 0.5, 0.3892, 0.5, 0.3892, 0.5, 0.3931, 0.5, 0.3931, 0.5, 0.3892, 0.5, 0.3892, 0.5, 0.3931, 0.5, 0.3931, 0.5, 0.3892, 0.5, 0.3892, 0.5, 0.3931, 0.5, 0.3931, 0.5, 0.3892, 0.5, 0.3892, 0.5864, 0.3931, 0.5864, 0.3931, 0.625, 0.3892, 0.625, 0.3892, 0.7115, 0.3931, 0.7115, 0.3931, 0.75, 0.3892, 0.75, 0.3892, 0.5, 0.3931, 0.5, 0.3931, 0.5, 0.3892, 0.5, 0.3892, 0.5, 0.3931, 0.5, 0.3931, 0.5, 0.3892, 0.5, 0.3892, 0.5, 0.3931, 0.5, 0.3931, 0.5, 0.3892, 0.5, 0.3892, 0.5, 0.3931, 0.5, 0.3931, 0.5, 0.3892, 0.5, 0.3892, 0.5, 0.3931, 0.5, 0.3931, 0.5, 0.3892, 0.5, 0.3892, 0.5, 0.3931, 0.5, 0.3931, 0.5, 0.3892, 0.5, 0.3892, 0.5, 0.3931, 0.5, 0.3931, 0.5, 0.3892, 0.5, 0.3892, 0.5, 0.3931, 0.5, 0.3931, 0.5, 0.3892, 0.5, 0.3892, 0.5, 0.3931, 0.5, 0.3931, 0.5, 0.3892, 0.5, 0.3892, 0.9231, 0.3931, 0.9231, 0.3931, 0.9471, 0.3892, 0.9471, 0.3892, 0.2789, 0.3931, 0.2789, 0.3931, 0.3029, 0.3892, 0.3029, 0.3892, 0.3029, 0.3931, 0.3029, 0.3931, 0.3269, 0.3892, 0.3269, 0.3892, 0.875, 0.3931, 0.875, 0.3931, 0.9231, 0.3892, 0.9231, 0.3892, 0.08176, 0.3931, 0.08176, 0.3931, 0.125, 0.3892, 0.125, 0.3892, 0.9471, 0.3931, 0.9471, 0.3931, 0.9711, 0.3892, 0.9711, 0.3892, 0.25, 0.3931, 0.25, 0.3931, 0.2789, 0.3892, 0.2789, 0.3892, 0.3269, 0.3931, 0.3269, 0.3931, 0.375, 0.3892, 0.375, 0.3892, 0.75, 0.3931, 0.75, 0.3931, 0.875, 0.3892, 0.875, 0.3892, 0.9711, 0.3931, 0.9711, 0.3931, 1.0, 0.3892, 1.0, 0.3892, 0.375, 0.3931, 0.375, 0.3931, 0.5, 0.3892, 0.5, 0.3892, 0.2097, 0.3931, 0.2097, 0.3931, 0.25, 0.3892, 0.25, 0.3892, 0.5, 0.3931, 0.5, 0.3931, 0.5, 0.3892, 0.5, 0.375, 0.5, 0.3865, 0.5, 0.3865, 0.5, 0.375, 0.5, 0.375, 0.2097, 0.3865, 0.2097, 0.3865, 0.25, 0.375, 0.25, 0.375, 0.375, 0.3865, 0.375, 0.3865, 0.5, 0.375, 0.5, 0.375, 0.9711, 0.3865, 0.9711, 0.3865, 1.0, 0.375, 1.0, 0.375, 0.75, 0.3865, 0.75, 0.3865, 0.875, 0.375, 0.875, 0.375, 0.3269, 0.3865, 0.3269, 0.3865, 0.375, 0.375, 0.375, 0.375, 0.25, 0.3865, 0.25, 0.3865, 0.2789, 0.375, 0.2789, 0.375, 0.9471, 0.3865, 0.9471, 0.3865, 0.9711, 0.375, 0.9711, 0.375, 0.08176, 0.3865, 0.08176, 0.3865, 0.125, 0.375, 0.125, 0.375, 0.875, 0.3865, 0.875, 0.3865, 0.9231, 0.375, 0.9231, 0.375, 0.3029, 0.3865, 0.3029, 0.3865, 0.3269, 0.375, 0.3269, 0.375, 0.2789, 0.3865, 0.2789, 0.3865, 0.3029, 0.375, 0.3029, 0.375, 0.9231, 0.3865, 0.9231, 0.3865, 0.9471, 0.375, 0.9471, 0.375, 0.5, 0.3865, 0.5, 0.3865, 0.5, 0.375, 0.5, 0.375, 0.5, 0.3865, 0.5, 0.3865, 0.5, 0.375, 0.5, 0.375, 0.5, 0.3865, 0.5, 0.3865, 0.5, 0.375, 0.5, 0.375, 0.5, 0.3865, 0.5, 0.3865, 0.5, 0.375, 0.5, 0.375, 0.5, 0.3865, 0.5, 0.3865, 0.5, 0.375, 0.5, 0.375, 0.5, 0.3865, 0.5, 0.3865, 0.5, 0.375, 0.5, 0.375, 0.5, 0.3865, 0.5, 0.3865, 0.5, 0.375, 0.5, 0.375, 0.5, 0.3865, 0.5, 0.3865, 0.5, 0.375, 0.5, 0.375, 0.5, 0.3865, 0.5, 0.3865, 0.5, 0.375, 0.5, 0.375, 0.7115, 0.3865, 0.7115, 0.3865, 0.75, 0.375, 0.75, 0.375, 0.5864, 0.3865, 0.5864, 0.3865, 0.625, 0.375, 0.625, 0.375, 0.5, 0.3865, 0.5, 0.3865, 0.5, 0.375, 0.5, 0.375, 0.5, 0.3865, 0.5, 0.3865, 0.5, 0.375, 0.5, 0.375, 0.5, 0.3865, 0.5, 0.3865, 0.5, 0.375, 0.5, 0.375, 0.5, 0.3865, 0.5, 0.3865, 0.5, 0.375, 0.5, 0.375, 0.6682, 0.3865, 0.6682, 0.3865, 0.7115, 0.375, 0.7115, 0.375, 0.0, 0.3865, 0.0, 0.3865, 0.03853, 0.375, 0.03853, 0.375, 0.625, 0.3865, 0.625, 0.3865, 0.6682, 0.375, 0.6682, 0.375, 0.03853, 0.3865, 0.03853, 0.3865, 0.08176, 0.375, 0.08176, 0.375, 0.5, 0.3865, 0.5, 0.3865, 0.5403, 0.375, 0.5403, 0.375, 0.1636, 0.3865, 0.1636, 0.3865, 0.2097, 0.375, 0.2097, 0.375, 0.125, 0.3865, 0.125, 0.3865, 0.1636, 0.375, 0.1636, 0.375, 0.5403, 0.3865, 0.5403, 0.3865, 0.5864, 0.375, 0.5864, 0.375, 0.5, 0.3865, 0.5, 0.3865, 0.5, 0.375, 0.5, 0.375, 0.5, 0.3865, 0.5, 0.3865, 0.5, 0.375, 0.5, 0.375, 0.5, 0.3865, 0.5, 0.3865, 0.5, 0.375, 0.5, 0.375, 0.5, 0.3865, 0.5, 0.3865, 0.5, 0.375, 0.5, 0.3892, 0.75, 0.3865, 0.75, 0.3865, 0.75, 0.3892, 0.75, 0.3892, 0.75, 0.3865, 0.75, 0.3865, 0.75, 0.3892, 0.75, 0.3892, 0.75, 0.3865, 0.75, 0.3865, 0.75, 0.3892, 0.75, 0.3892, 0.75, 0.3865, 0.75, 0.3865, 0.75, 0.3892, 0.75, 0.3892, 0.75, 0.3865, 0.75, 0.3865, 0.75, 0.3892, 0.75, 0.3892, 0.75, 0.3865, 0.75, 0.3865, 0.75, 0.3892, 0.75, 0.3892, 0.75, 0.3865, 0.75, 0.3865, 0.75, 0.3892, 0.75, 0.3892, 0.75, 0.3865, 0.75, 0.3865, 0.75, 0.3892, 0.75, 0.3892, 0.75, 0.3865, 0.75, 0.3865, 0.75, 0.3892, 0.75, 0.3892, 0.75, 0.3865, 0.75, 0.3865, 0.75, 0.3892, 0.75, 0.3892, 0.75, 0.3865, 0.75, 0.3865, 0.75, 0.3892, 0.75, 0.3892, 0.75, 0.3865, 0.75, 0.3865, 0.75, 0.3892, 0.75, 0.3892, 0.75, 0.3865, 0.75, 0.3865, 0.75, 0.3892, 0.75, 0.3892, 0.75, 0.3865, 0.75, 0.3865, 0.75, 0.3892, 0.75, 0.3892, 0.75, 0.3865, 0.75, 0.3865, 0.75, 0.3892, 0.75, 0.3892, 0.75, 0.3865, 0.75, 0.3865, 0.75, 0.3892, 0.75, 0.3892, 0.75, 0.3865, 0.75, 0.3865, 0.75, 0.3892, 0.75, 0.875, 0.625, 0.8461, 0.625, 0.8461, 0.625, 0.875, 0.625, 0.8221, 0.625, 0.8221, 0.5864, 0.8221, 0.5864, 0.8221, 0.625, 0.625, 0.125, 0.625, 0.08176, 0.625, 0.08176, 0.625, 0.125, 0.8461, 0.625, 0.875, 0.625, 0.875, 0.625, 0.8461, 0.625, 0.625, 0.125, 0.625, 0.08176, 0.625, 0.08176, 0.625, 0.125, 0.8221, 0.6682, 0.8221, 0.625, 0.8221, 0.625, 0.8221, 0.6682, 0.8221, 0.5864, 0.8461, 0.5864, 0.8461, 0.5864, 0.8221, 0.5864, 0.8221, 0.625, 0.8221, 0.5864, 0.8221, 0.5864, 0.8221, 0.625, 0.8461, 0.625, 0.875, 0.625, 0.875, 0.6682, 0.8461, 0.6682, 0.8221, 0.625, 0.8461, 0.625, 0.8461, 0.6682, 0.8221, 0.6682, 0.875, 0.6682, 0.8461, 0.6682, 0.8461, 0.6682, 0.875, 0.6682, 0.8221, 0.625, 0.8461, 0.625, 0.8461, 0.625, 0.8221, 0.625, 0.8461, 0.6682, 0.8221, 0.6682, 0.8221, 0.6682, 0.8461, 0.6682, 0.8221, 0.6682, 0.8221, 0.625, 0.8221, 0.625, 0.8221, 0.6682, 0.8221, 0.5864, 0.8461, 0.5864, 0.8461, 0.625, 0.8221, 0.625, 0.8461, 0.5864, 0.875, 0.5864, 0.875, 0.625, 0.8461, 0.625, 0.8221, 0.5864, 0.8461, 0.5864, 0.8461, 0.5864, 0.8221, 0.5864, 0.625, 0.1636, 0.625, 0.125, 0.625, 0.125, 0.625, 0.1636, 0.8461, 0.625, 0.8221, 0.625, 0.8221, 0.625, 0.8461, 0.625, 0.8461, 0.5864, 0.875, 0.5864, 0.875, 0.5864, 0.8461, 0.5864, 0.3892, 0.75, 0.3865, 0.75, 0.3865, 0.75, 0.3892, 0.75, 0.3892, 0.75, 0.3931, 0.75, 0.3931, 0.75, 0.3892, 0.75, 0.5385, 0.75, 0.5008, 0.75, 0.5008, 0.75, 0.5385, 0.75, 0.3865, 0.75, 0.375, 0.75, 0.375, 0.75, 0.3865, 0.75, 0.3892, 0.75, 0.3931, 0.75, 0.3931, 0.75, 0.3892, 0.75, 0.5008, 0.75, 0.5385, 0.75, 0.5385, 0.75, 0.5008, 0.75, 0.5008, 0.75, 0.3931, 0.75, 0.3931, 0.75, 0.5008, 0.75, 0.5385, 0.75, 0.5385, 0.75, 0.5385, 0.75, 0.5385, 0.75, 0.375, 0.75, 0.375, 0.75, 0.375, 0.75, 0.375, 0.75, 0.3931, 0.75, 0.3892, 0.75, 0.3892, 0.75, 0.3931, 0.75, 0.5008, 0.75, 0.5008, 0.75, 0.5008, 0.75, 0.5008, 0.75, 0.3865, 0.75, 0.3892, 0.75, 0.3892, 0.75, 0.3865, 0.75, 0.375, 0.75, 0.3865, 0.75, 0.3865, 0.75, 0.375, 0.75, 0.5008, 0.75, 0.5008, 0.75, 0.5008, 0.75, 0.5008, 0.75, 0.3931, 0.75, 0.5008, 0.75, 0.5008, 0.75, 0.3931, 0.75, 0.375, 0.75, 0.375, 0.75, 0.3865, 0.75, 0.3892, 0.75, 0.3931, 0.75, 0.5008, 0.75, 0.5008, 0.75, 0.5385, 0.75, 0.5385, 0.75, 0.5008, 0.75, 0.5008, 0.75, 0.3931, 0.75, 0.3892, 0.75, 0.3865, 0.75, 0.5008, 0.75, 0.3931, 0.75, 0.3931, 0.75, 0.5008, 0.75, 0.3865, 0.75, 0.375, 0.75, 0.375, 0.75, 0.3865, 0.75, 0.3931, 0.75, 0.5008, 0.75, 0.5008, 0.75, 0.3931, 0.75, 0.375, 0.75, 0.3865, 0.75, 0.3865, 0.75, 0.375, 0.75, 0.5008, 0.75, 0.5008, 0.75, 0.5008, 0.75, 0.5008, 0.75, 0.5008, 0.75, 0.5008, 0.75, 0.5008, 0.75, 0.5008, 0.75, 0.375, 0.75, 0.375, 0.75, 0.375, 0.75, 0.375, 0.75, 0.3892, 0.75, 0.3865, 0.75, 0.3865, 0.75, 0.3892, 0.75, 0.5385, 0.75, 0.5008, 0.75, 0.5008, 0.75, 0.5385, 0.75, 0.3865, 0.75, 0.3892, 0.75, 0.3892, 0.75, 0.3865, 0.75, 0.5008, 0.75, 0.5385, 0.75, 0.5385, 0.75, 0.5008, 0.75, 0.3931, 0.75, 0.3892, 0.75, 0.3892, 0.75, 0.3931, 0.75, 0.5385, 0.75, 0.5385, 0.75, 0.5385, 0.75, 0.5385, 0.75, 0.5385, 0.75, 0.5385, 0.75, 0.5385, 0.75, 0.5385, 0.75, 0.3931, 0.75, 0.3892, 0.75, 0.3892, 0.75, 0.3931, 0.75, 0.5008, 0.75, 0.5385, 0.75, 0.5385, 0.75, 0.5008, 0.75, 0.3865, 0.75, 0.3892, 0.75, 0.3892, 0.75, 0.3865, 0.75, 0.5385, 0.75, 0.5008, 0.75, 0.5008, 0.75, 0.5385, 0.75, 0.3892, 0.75, 0.3865, 0.75, 0.3865, 0.75, 0.3892, 0.75, 0.375, 0.75, 0.375, 0.75, 0.375, 0.75, 0.375, 0.75, 0.5008, 0.75, 0.5008, 0.75, 0.5008, 0.75, 0.5008, 0.75, 0.5008, 0.75, 0.5008, 0.75, 0.5008, 0.75, 0.5008, 0.75, 0.375, 0.75, 0.3865, 0.75, 0.3865, 0.75, 0.375, 0.75, 0.3931, 0.75, 0.5008, 0.75, 0.5008, 0.75, 0.3931, 0.75, 0.3865, 0.75, 0.375, 0.75, 0.375, 0.75, 0.3865, 0.75, 0.5008, 0.75, 0.3931, 0.75, 0.3931, 0.75, 0.5008, 0.75, 0.3892, 0.75, 0.3931, 0.75, 0.3931, 0.75, 0.3892, 0.75, 0.5008, 0.75, 0.4838, 0.75, 0.5008, 0.75, 0.5008, 0.75, 0.5146, 0.75, 0.5146, 0.75, 0.5008, 0.75, 0.5008, 0.75, 0.4838, 0.75, 0.3931, 0.75, 0.3931, 0.75, 0.5008, 0.75, 0.5008, 0.75, 0.4838, 0.75, 0.4838, 0.75, 0.5008, 0.75, 0.4838, 0.75, 0.5008, 0.75, 0.5008, 0.75, 0.4838, 0.75, 0.5008, 0.75, 0.5146, 0.75, 0.5008, 0.75, 0.5008, 0.75, 0.4838, 0.75, 0.5008, 0.75, 0.5146, 0.75, 0.5008, 0.75, 0.5008, 0.75, 0.5385, 0.75, 0.5385, 0.75, 0.5385, 0.75, 0.5385, 0.75, 0.3931, 0.75, 0.3892, 0.75, 0.3892, 0.75, 0.3931, 0.75, 0.5008, 0.75, 0.5385, 0.75, 0.5385, 0.75, 0.5008, 0.75, 0.3865, 0.75, 0.3892, 0.75, 0.3892, 0.75, 0.3865, 0.75, 0.5385, 0.75, 0.5008, 0.75, 0.5008, 0.75, 0.5385, 0.75, 0.3892, 0.75, 0.3865, 0.75, 0.3865, 0.75, 0.3892, 0.75, 0.375, 0.75, 0.375, 0.75, 0.375, 0.75, 0.375, 0.75, 0.5008, 0.75, 0.5008, 0.75, 0.5008, 0.75, 0.5008, 0.75, 0.5008, 0.75, 0.5008, 0.75, 0.5008, 0.75, 0.5008, 0.75, 0.375, 0.75, 0.3865, 0.75, 0.3865, 0.75, 0.375, 0.75, 0.3931, 0.75, 0.5008, 0.75, 0.5008, 0.75, 0.3931, 0.75, 0.3865, 0.75, 0.375, 0.75, 0.375, 0.75, 0.3865, 0.75, 0.5008, 0.75, 0.3931, 0.75, 0.3931, 0.75, 0.5008, 0.75, 0.3892, 0.75, 0.3931, 0.75, 0.3931, 0.75, 0.3892, 0.75, 0.5385, 0.75, 0.5385, 0.75, 0.5385, 0.75, 0.5385, 0.75, 0.3931, 0.75, 0.3892, 0.75, 0.3892, 0.75, 0.3931, 0.75, 0.5008, 0.75, 0.5385, 0.75, 0.5385, 0.75, 0.5008, 0.75, 0.3865, 0.75, 0.3892, 0.75, 0.3892, 0.75, 0.3865, 0.75, 0.5385, 0.75, 0.5008, 0.75, 0.5008, 0.75, 0.5385, 0.75, 0.3892, 0.75, 0.3865, 0.75, 0.3865, 0.75, 0.3892, 0.75, 0.375, 0.75, 0.375, 0.75, 0.375, 0.75, 0.375, 0.75, 0.5008, 0.75, 0.5008, 0.75, 0.5008, 0.75, 0.5008, 0.75, 0.5008, 0.75, 0.5008, 0.75, 0.5008, 0.75, 0.5008, 0.75, 0.375, 0.75, 0.3865, 0.75, 0.3865, 0.75, 0.375, 0.75, 0.3931, 0.75, 0.5008, 0.75, 0.5008, 0.75, 0.3931, 0.75, 0.3865, 0.75, 0.375, 0.75, 0.375, 0.75, 0.3865, 0.75, 0.5008, 0.75, 0.3931, 0.75, 0.3931, 0.75, 0.5008, 0.75, 0.3892, 0.75, 0.3931, 0.75, 0.3931, 0.75, 0.3892, 0.75])
me_cube.update()
me_cylinder = bpy.data.meshes.new('Cylinder')
me_cylinder.from_pydata([(0.1951, 0.9808, -1.0), (0.1951, 0.9808, 1.0), (0.3827, 0.9239, -1.0), (0.3827, 0.9239, 1.0), (0.5556, 0.8315, -1.0), (0.5556, 0.8315, 1.0), (0.7071, 0.7071, -1.0), (0.7071, 0.7071, 1.0), (0.8315, 0.5556, -1.0), (0.8315, 0.5556, 1.0), (0.9239, 0.3827, -1.0), (0.9239, 0.3827, 1.0), (0.9808, 0.1951, -1.0), (0.9808, 0.1951, 1.0), (1.0, 1.49e-08, -1.0), (1.0, 1.49e-08, 1.0), (0.9808, -0.1951, -1.0), (0.9808, -0.1951, 1.0), (0.9239, -0.3827, -1.0), (0.9239, -0.3827, 1.0), (0.8315, -0.5556, -1.0), (0.8315, -0.5556, 1.0), (0.7071, -0.7071, -1.0), (0.7071, -0.7071, 1.0), (0.5556, -0.8315, -1.0), (0.5556, -0.8315, 1.0), (0.3827, -0.9239, -1.0), (0.3827, -0.9239, 1.0), (0.1951, -0.9808, -1.0), (0.1951, -0.9808, 1.0), (4.768e-07, -1.0, -1.0), (4.768e-07, -1.0, 1.0), (-0.1951, -0.9808, -1.0), (-0.1951, -0.9808, 1.0), (-0.3827, -0.9239, -1.0), (-0.3827, -0.9239, 1.0), (-0.5556, -0.8315, -1.0), (-0.5556, -0.8315, 1.0), (-0.7071, -0.7071, -1.0), (-0.7071, -0.7071, 1.0), (-0.8315, -0.5556, -1.0), (-0.8315, -0.5556, 1.0), (0.1411, 0.9861, 1.0), (0.1411, 0.9861, -1.0), (-0.8748, -0.4745, 1.0), (-0.8748, -0.4745, -1.0), (0.2041, 0.9344, 1.0), (-0.6052, -0.5797, 1.0), (-0.7735, -0.5286, 1.0), (-0.2552, -0.5797, 1.0), (-0.4302, -0.5969, 1.0), (0.3156, 0.7985, 1.0), (0.06815, -0.4457, 1.0), (-0.08693, -0.5286, 1.0), (0.2041, -0.3342, 1.0), (0.3156, -0.1983, 1.0), (0.3985, 0.6434, 1.0), (0.4668, 0.3001, 1.0), (0.4496, 0.1251, 1.0), (0.4496, 0.4751, 1.0), (0.3985, -0.04318, 1.0), (0.2041, 0.9344, -1.0), (-0.7735, -0.5286, -1.0), (0.3156, 0.7985, -1.0), (0.3985, 0.6434, -1.0), (-0.4302, -0.5969, -1.0), (-0.6052, -0.5797, -1.0), (0.3156, -0.1983, -1.0), (0.2041, -0.3342, -1.0), (0.4668, 0.3001, -1.0), (0.4496, 0.4751, -1.0), (0.3985, -0.04318, -1.0), (0.4496, 0.1251, -1.0), (-0.08693, -0.5286, -1.0), (0.06815, -0.4457, -1.0), (-0.2552, -0.5797, -1.0)], [], [(42, 1, 0, 43), (0, 1, 3, 2), (2, 3, 5, 4), (4, 5, 7, 6), (6, 7, 9, 8), (8, 9, 11, 10), (10, 11, 13, 12), (12, 13, 15, 14), (14, 15, 17, 16), (16, 17, 19, 18), (18, 19, 21, 20), (20, 21, 23, 22), (22, 23, 25, 24), (24, 25, 27, 26), (26, 27, 29, 28), (28, 29, 31, 30), (30, 31, 33, 32), (32, 33, 35, 34), (34, 35, 37, 36), (36, 37, 39, 38), (38, 39, 41, 40), (40, 41, 44, 45), (41, 39, 37, 35, 33, 31, 29, 27, 25, 23, 21, 19, 17, 15, 13, 11, 9, 7, 5, 3, 1, 42, 46, 51, 56, 59, 57, 58, 60, 55, 54, 52, 53, 49, 50, 47, 48, 44), (43, 0, 2, 4, 6, 8, 10, 12, 14, 16, 18, 20, 22, 24, 26, 28, 30, 32, 34, 36, 38, 40, 45, 62, 66, 65, 75, 73, 74, 68, 67, 71, 72, 69, 70, 64, 63, 61), (42, 43, 61, 46), (51, 46, 61, 63), (56, 51, 63, 64), (59, 56, 64, 70), (57, 59, 70, 69), (58, 57, 69, 72), (60, 58, 72, 71), (55, 60, 71, 67), (54, 55, 67, 68), (52, 54, 68, 74), (53, 52, 74, 73), (49, 53, 73, 75), (50, 49, 75, 65), (47, 50, 65, 66), (48, 47, 66, 62), (44, 48, 62, 45)])
_uv = me_cylinder.uv_layers.new(name='UVMap')
_uv.uv.foreach_set('vector', [0.9774, 1.0, 0.9688, 1.0, 0.9688, 0.5, 0.9774, 0.5, 0.9688, 0.5, 0.9688, 1.0, 0.9375, 1.0, 0.9375, 0.5, 0.9375, 0.5, 0.9375, 1.0, 0.9062, 1.0, 0.9062, 0.5, 0.9062, 0.5, 0.9062, 1.0, 0.875, 1.0, 0.875, 0.5, 0.875, 0.5, 0.875, 1.0, 0.8438, 1.0, 0.8438, 0.5, 0.8438, 0.5, 0.8438, 1.0, 0.8125, 1.0, 0.8125, 0.5, 0.8125, 0.5, 0.8125, 1.0, 0.7812, 1.0, 0.7812, 0.5, 0.7812, 0.5, 0.7812, 1.0, 0.75, 1.0, 0.75, 0.5, 0.75, 0.5, 0.75, 1.0, 0.7188, 1.0, 0.7188, 0.5, 0.7188, 0.5, 0.7188, 1.0, 0.6875, 1.0, 0.6875, 0.5, 0.6875, 0.5, 0.6875, 1.0, 0.6562, 1.0, 0.6562, 0.5, 0.6562, 0.5, 0.6562, 1.0, 0.625, 1.0, 0.625, 0.5, 0.625, 0.5, 0.625, 1.0, 0.5938, 1.0, 0.5938, 0.5, 0.5938, 0.5, 0.5938, 1.0, 0.5625, 1.0, 0.5625, 0.5, 0.5625, 0.5, 0.5625, 1.0, 0.5312, 1.0, 0.5312, 0.5, 0.5312, 0.5, 0.5312, 1.0, 0.5, 1.0, 0.5, 0.5, 0.5, 0.5, 0.5, 1.0, 0.4688, 1.0, 0.4688, 0.5, 0.4688, 0.5, 0.4688, 1.0, 0.4375, 1.0, 0.4375, 0.5, 0.4375, 0.5, 0.4375, 1.0, 0.4062, 1.0, 0.4062, 0.5, 0.4062, 0.5, 0.4062, 1.0, 0.375, 1.0, 0.375, 0.5, 0.375, 0.5, 0.375, 1.0, 0.3438, 1.0, 0.3438, 0.5, 0.3438, 0.5, 0.3438, 1.0, 0.3291, 1.0, 0.3291, 0.5, 0.6214, 0.8164, 0.5765, 0.8472, 0.5277, 0.8658, 0.4769, 0.8715, 0.4261, 0.8641, 0.3773, 0.8439, 0.3322, 0.8116, 0.2926, 0.7686, 0.2601, 0.7163, 0.2359, 0.6569, 0.221, 0.5927, 0.2158, 0.526, 0.2206, 0.4595, 0.2353, 0.3957, 0.2592, 0.3371, 0.2914, 0.2859, 0.3308, 0.2441, 0.3757, 0.2133, 0.4245, 0.1947, 0.4752, 0.189, 0.526, 0.1964, 0.5396, 0.202, 0.5193, 0.2097, 0.479, 0.2373, 0.4437, 0.2748, 0.4148, 0.3208, 0.3933, 0.3733, 0.3802, 0.4305, 0.3759, 0.4902, 0.3805, 0.55, 0.3939, 0.6076, 0.4156, 0.6609, 0.4448, 0.7078, 0.4803, 0.7464, 0.5207, 0.7754, 0.5645, 0.7935, 0.6101, 0.8001, 0.6399, 0.7968, 0.7839, 0.4867, 0.7968, 0.4854, 0.8418, 0.4717, 0.8833, 0.4496, 0.9197, 0.4197, 0.9496, 0.3833, 0.9717, 0.3418, 0.9854, 0.2968, 0.99, 0.25, 0.9854, 0.2032, 0.9717, 0.1582, 0.9496, 0.1167, 0.9197, 0.08029, 0.8833, 0.05045, 0.8418, 0.02827, 0.7968, 0.01461, 0.75, 0.01, 0.7032, 0.01461, 0.6582, 0.02827, 0.6167, 0.05045, 0.5803, 0.08029, 0.5504, 0.1167, 0.54, 0.1361, 0.5644, 0.1231, 0.6048, 0.1109, 0.6468, 0.1067, 0.6888, 0.1109, 0.7291, 0.1231, 0.7664, 0.143, 0.799, 0.1698, 0.8258, 0.2024, 0.8456, 0.2396, 0.8579, 0.28, 0.862, 0.322, 0.8579, 0.364, 0.8456, 0.4044, 0.8258, 0.4416, 0.799, 0.4743, 0.8895, 0.8573, 0.8895, 0.5729, 0.875, 0.5729, 0.875, 0.8573, 0.8438, 0.8573, 0.875, 0.8573, 0.875, 0.5729, 0.8438, 0.5729, 0.8125, 0.8573, 0.8438, 0.8573, 0.8438, 0.5729, 0.8125, 0.5729, 0.7812, 0.8573, 0.8125, 0.8573, 0.8125, 0.5729, 0.7812, 0.5729, 0.75, 0.8573, 0.7812, 0.8573, 0.7812, 0.5729, 0.75, 0.5729, 0.7188, 0.8573, 0.75, 0.8573, 0.75, 0.5729, 0.7188, 0.5729, 0.6875, 0.8573, 0.7188, 0.8573, 0.7188, 0.5729, 0.6875, 0.5729, 0.6562, 0.8573, 0.6875, 0.8573, 0.6875, 0.5729, 0.6562, 0.5729, 0.625, 0.8573, 0.6562, 0.8573, 0.6562, 0.5729, 0.625, 0.5729, 0.5938, 0.8573, 0.625, 0.8573, 0.625, 0.5729, 0.5938, 0.5729, 0.5625, 0.8573, 0.5938, 0.8573, 0.5938, 0.5729, 0.5625, 0.5729, 0.5312, 0.8573, 0.5625, 0.8573, 0.5625, 0.5729, 0.5312, 0.5729, 0.5, 0.8573, 0.5312, 0.8573, 0.5312, 0.5729, 0.5, 0.5729, 0.4688, 0.8573, 0.5, 0.8573, 0.5, 0.5729, 0.4688, 0.5729, 0.4375, 0.8573, 0.4688, 0.8573, 0.4688, 0.5729, 0.4375, 0.5729, 0.4171, 0.8573, 0.4375, 0.8573, 0.4375, 0.5729, 0.4171, 0.5729])
me_cylinder.materials.append(mat_material_002)
me_cylinder.update()
me_plane_001 = bpy.data.meshes.new('Plane.001')
me_plane_001.from_pydata([(-1.0, -1.0, 0.0), (1.0, -1.0, 0.0), (-1.0, 1.0, 0.0), (1.0, 1.0, 0.0)], [], [(0, 1, 3, 2)])
_uv = me_plane_001.uv_layers.new(name='UVMap')
_uv.uv.foreach_set('vector', [0.0, 0.0, 1.0, 0.0, 1.0, 1.0, 0.0, 1.0])
me_plane_001.materials.append(mat_material_003)
me_plane_001.update()

# ---- objects
ob_empty = bpy.data.objects.new('Empty', None)
ob_empty_001 = bpy.data.objects.new('Empty.001', None)
ob_cube_001 = bpy.data.objects.new('Cube.001', me_cube)
ob_camera = bpy.data.objects.new('Camera', cam_camera)
ob_cylinder = bpy.data.objects.new('Cylinder', me_cylinder)
ob_sun = bpy.data.objects.new('Sun', light_sun)
ob_plane = bpy.data.objects.new('Plane', me_plane_001)

# ---- transforms, parenting, visibility, modifiers, constraints
ob_empty.location = (0.0, -1.83, -2.98)
ob_empty.empty_display_type = 'IMAGE'
ob_empty.empty_display_size = 5.0
ob_empty.empty_image_depth = 'BACK'
ob_empty_001.location = (-0.4336, 0.0, 0.0)
ob_empty_001.rotation_euler = (1.571, -0.0, -0.0)
ob_empty_001.empty_display_type = 'IMAGE'
ob_empty_001.empty_display_size = 5.0
ob_empty_001.empty_image_depth = 'BACK'
ob_cube_001.location = (-1.744, -1.805, 0.4252)
ob_cube_001.scale = (0.4046, 0.4046, 0.4046)
_m = ob_cube_001.modifiers.new('Subdivision', 'SUBSURF')
_m.levels = 2
_m = ob_cube_001.modifiers.new('Smooth by Angle', 'NODES')
_m.node_group = ng_smooth_by_angle
_m.use_pin_to_last = True
_m.show_group_selector = False
_m = ob_cube_001.modifiers.new('Auto Smooth', 'NODES')
_m.node_group = ng_auto_smooth
_gi = [s.identifier for s in ng_auto_smooth.interface.items_tree if s.item_type == 'SOCKET' and s.in_out == 'INPUT']
_m[_gi[1]] = 0.5236  # Angle
ob_camera.location = (-1.136, -10.6, 0.536)
ob_camera.rotation_euler = (1.613, -4.907e-09, -0.08378)
ob_cylinder.location = (1.184, 0.3533, 2.933)
ob_cylinder.rotation_euler = (1.613, 0.0, -0.08378)
ob_cylinder.scale = (0.9114, 0.9138, 0.05143)
ob_cylinder.visible_shadow = False
ob_cylinder.display.show_shadows = False
ob_sun.location = (1.145, -0.4705, 2.89)
ob_sun.rotation_euler = (-0.8537, -0.01664, -0.9374)
ob_plane.location = (0.5026, 8.293, 0.4252)
ob_plane.rotation_euler = (1.613, -0.0, -0.08378)
ob_plane.scale = (8.352, 8.352, 8.352)
ob_plane.visible_shadow = False

# ---- collection membership
col_collection.objects.link(ob_empty)
col_collection.objects.link(ob_empty_001)
col_collection.objects.link(ob_cube_001)
col_collection.objects.link(ob_camera)
col_collection.objects.link(ob_cylinder)
col_collection.objects.link(ob_sun)
col_collection.objects.link(ob_plane)

# ---- scene / render settings (as saved in the file)
scene.camera = ob_camera
scene.frame_start = 1; scene.frame_end = 250; scene.frame_set(1)
scene.render.engine = 'BLENDER_EEVEE_NEXT'
scene.render.resolution_x = 1005
scene.cycles.sampling_pattern = 'TABULATED_SOBOL'
scene.eevee.use_gtao = True
scene.eevee.use_raytracing = True
bpy.context.view_layer.update()
